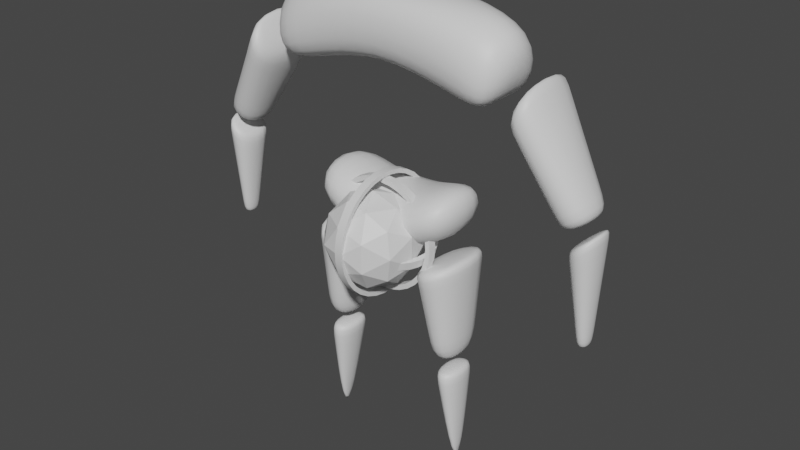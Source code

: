 # Source: AngelEnemy.blend  (saved by Blender 3.3.6; exported with 4.5.12 LTS)
import bpy
from mathutils import Matrix  # noqa: F401  (used for matrix-valued properties, if any)

bpy.ops.wm.read_factory_settings(use_empty=True)
scene = bpy.context.scene
scene.name = 'Scene'

# ---- collections
col_collection = bpy.data.collections.new('Collection'); scene.collection.children.link(col_collection)

# ---- materials (node trees are filled in below, after node groups)
mat_sphere = bpy.data.materials.new('Sphere')
mat_sphere.use_transparent_shadow = False
mat_body = bpy.data.materials.new('Body')
mat_body.alpha_threshold = 0.0
mat_body.use_transparent_shadow = False
mat_body.roughness = 0.5
mat_body.line_color = (0.0, 0.0, 0.0, 1.0)
mat_bands = bpy.data.materials.new('Bands')
mat_bands.use_transparent_shadow = False

# ---- node groups
ng_auto_smooth = bpy.data.node_groups.new('Auto Smooth', 'GeometryNodeTree')
_s = ng_auto_smooth.interface.new_socket(name='Geometry', in_out='OUTPUT', socket_type='NodeSocketGeometry')
_s = ng_auto_smooth.interface.new_socket(name='Geometry', in_out='INPUT', socket_type='NodeSocketGeometry')
_s = ng_auto_smooth.interface.new_socket(name='Angle', in_out='INPUT', socket_type='NodeSocketFloat')
_s.subtype = 'ANGLE'
_s.min_value = 0.0
_s.max_value = 3.142
ng_auto_smooth.is_modifier = True
_N = ng_auto_smooth.nodes; _L = ng_auto_smooth.links
n0 = _N.new('NodeGroupOutput'); n0.name = 'Group Output'; n0.location = (480, -100)
n1 = _N.new('NodeGroupInput'); n1.name = 'Group Input'; n1.location = (-420, -300)
n2 = _N.new('NodeGroupInput'); n2.name = 'Group Input.001'; n2.location = (-60, -100)
n3 = _N.new('GeometryNodeSetShadeSmooth'); n3.name = 'Set Shade Smooth'; n3.location = (120, -100)
n3.domain = 'EDGE'
n4 = _N.new('GeometryNodeSetShadeSmooth'); n4.name = 'Set Shade Smooth.001'; n4.location = (300, -100)
n5 = _N.new('GeometryNodeInputMeshEdgeAngle'); n5.name = 'Edge Angle'; n5.location = (-420, -220)
n6 = _N.new('GeometryNodeInputEdgeSmooth'); n6.name = 'Is Edge Smooth'; n6.location = (-60, -160)
n7 = _N.new('GeometryNodeInputShadeSmooth'); n7.name = 'Is Face Smooth'; n7.location = (-240, -340)
n8 = _N.new('FunctionNodeBooleanMath'); n8.name = 'Boolean Math'; n8.location = (-60, -220)
n9 = _N.new('FunctionNodeCompare'); n9.name = 'Compare'; n9.location = (-240, -180)
n9.operation = 'LESS_EQUAL'
_L.new(n5.outputs[0], n9.inputs[0])
_L.new(n4.outputs[0], n0.inputs[0])
_L.new(n1.outputs[1], n9.inputs[1])
_L.new(n9.outputs[0], n8.inputs[0])
_L.new(n7.outputs[0], n8.inputs[1])
_L.new(n2.outputs[0], n3.inputs[0])
_L.new(n6.outputs[0], n3.inputs[1])
_L.new(n3.outputs[0], n4.inputs[0])
_L.new(n8.outputs[0], n3.inputs[2])
n0.is_active_output = True

# ---- material node trees
mat_sphere.use_nodes = True; mat_sphere.node_tree.nodes.clear()
_N = mat_sphere.node_tree.nodes; _L = mat_sphere.node_tree.links
n0 = _N.new('ShaderNodeBsdfPrincipled'); n0.name = 'Principled BSDF'; n0.location = (10, 300)
n0.distribution = 'GGX'
n0.subsurface_method = 'RANDOM_WALK_SKIN'
n0.inputs[3].default_value = 1.45
n0.inputs[27].default_value = (0.0, 0.0, 0.0, 1.0)
n0.inputs[28].default_value = 1.0
n1 = _N.new('ShaderNodeOutputMaterial'); n1.name = 'Material Output'; n1.location = (300, 300)
_L.new(n0.outputs[0], n1.inputs[0])
n1.is_active_output = True
mat_body.use_nodes = True; mat_body.node_tree.nodes.clear()
_N = mat_body.node_tree.nodes; _L = mat_body.node_tree.links
n0 = _N.new('ShaderNodeOutputMaterial'); n0.name = 'Material Output'; n0.location = (300, 300)
n1 = _N.new('ShaderNodeBsdfPrincipled'); n1.name = 'Principled BSDF'; n1.location = (10, 300)
n1.distribution = 'GGX'
n1.subsurface_method = 'RANDOM_WALK_SKIN'
n1.inputs[3].default_value = 1.45
n1.inputs[27].default_value = (0.0, 0.0, 0.0, 1.0)
n1.inputs[28].default_value = 1.0
_L.new(n1.outputs[0], n0.inputs[0])
n0.is_active_output = True
mat_bands.use_nodes = True; mat_bands.node_tree.nodes.clear()
_N = mat_bands.node_tree.nodes; _L = mat_bands.node_tree.links
n0 = _N.new('ShaderNodeBsdfPrincipled'); n0.name = 'Principled BSDF'; n0.location = (10, 300)
n0.distribution = 'GGX'
n0.subsurface_method = 'RANDOM_WALK_SKIN'
n0.inputs[3].default_value = 1.45
n0.inputs[27].default_value = (0.0, 0.0, 0.0, 1.0)
n0.inputs[28].default_value = 1.0
n1 = _N.new('ShaderNodeOutputMaterial'); n1.name = 'Material Output'; n1.location = (300, 300)
_L.new(n0.outputs[0], n1.inputs[0])
n1.is_active_output = True

# ---- world
world_world = bpy.data.worlds.new('World'); scene.world = world_world
world_world.use_nodes = True; world_world.node_tree.nodes.clear()
_N = world_world.node_tree.nodes; _L = world_world.node_tree.links
n0 = _N.new('ShaderNodeOutputWorld'); n0.name = 'World Output'; n0.location = (300, 300)
n1 = _N.new('ShaderNodeBackground'); n1.name = 'Background'; n1.location = (10, 300)
n1.inputs[0].default_value = (0.05088, 0.05088, 0.05088, 1.0)
_L.new(n1.outputs[0], n0.inputs[0])
n0.is_active_output = True
world_world.color = (0.05088, 0.05088, 0.05088)
world_world.use_sun_shadow = False
world_world.sun_shadow_jitter_overblur = 0.0

# ---- meshes
me_icosphere = bpy.data.meshes.new('Icosphere')
me_icosphere.from_pydata([(0.0, 0.0, -1.0), (0.7236, -0.5257, -0.4472), (-0.2764, -0.8506, -0.4472), (-0.8944, 0.0, -0.4472), (-0.2764, 0.8506, -0.4472), (0.7236, 0.5257, -0.4472), (0.2764, -0.8506, 0.4472), (-0.7236, -0.5257, 0.4472), (-0.7236, 0.5257, 0.4472), (0.2764, 0.8506, 0.4472), (0.8944, 0.0, 0.4472), (0.0, 0.0, 1.0), (-0.1625, -0.5, -0.8507), (0.4253, -0.309, -0.8507), (0.2629, -0.809, -0.5257), (0.8506, 0.0, -0.5257), (0.4253, 0.309, -0.8507), (-0.5257, 0.0, -0.8507), (-0.6882, -0.5, -0.5257), (-0.1625, 0.5, -0.8507), (-0.6882, 0.5, -0.5257), (0.2629, 0.809, -0.5257), (0.9511, -0.309, 0.0), (0.9511, 0.309, 0.0), (0.0, -1.0, 0.0), (0.5878, -0.809, 0.0), (-0.9511, -0.309, 0.0), (-0.5878, -0.809, 0.0), (-0.5878, 0.809, 0.0), (-0.9511, 0.309, 0.0), (0.5878, 0.809, 0.0), (0.0, 1.0, 0.0), (0.6882, -0.5, 0.5257), (-0.2629, -0.809, 0.5257), (-0.8506, 0.0, 0.5257), (-0.2629, 0.809, 0.5257), (0.6882, 0.5, 0.5257), (0.1625, -0.5, 0.8507), (0.5257, 0.0, 0.8507), (-0.4253, -0.309, 0.8507), (-0.4253, 0.309, 0.8507), (0.1625, 0.5, 0.8507)], [], [(0, 13, 12), (1, 13, 15), (0, 12, 17), (0, 17, 19), (0, 19, 16), (1, 15, 22), (2, 14, 24), (3, 18, 26), (4, 20, 28), (5, 21, 30), (1, 22, 25), (2, 24, 27), (3, 26, 29), (4, 28, 31), (5, 30, 23), (6, 32, 37), (7, 33, 39), (8, 34, 40), (9, 35, 41), (10, 36, 38), (38, 41, 11), (38, 36, 41), (36, 9, 41), (41, 40, 11), (41, 35, 40), (35, 8, 40), (40, 39, 11), (40, 34, 39), (34, 7, 39), (39, 37, 11), (39, 33, 37), (33, 6, 37), (37, 38, 11), (37, 32, 38), (32, 10, 38), (23, 36, 10), (23, 30, 36), (30, 9, 36), (31, 35, 9), (31, 28, 35), (28, 8, 35), (29, 34, 8), (29, 26, 34), (26, 7, 34), (27, 33, 7), (27, 24, 33), (24, 6, 33), (25, 32, 6), (25, 22, 32), (22, 10, 32), (30, 31, 9), (30, 21, 31), (21, 4, 31), (28, 29, 8), (28, 20, 29), (20, 3, 29), (26, 27, 7), (26, 18, 27), (18, 2, 27), (24, 25, 6), (24, 14, 25), (14, 1, 25), (22, 23, 10), (22, 15, 23), (15, 5, 23), (16, 21, 5), (16, 19, 21), (19, 4, 21), (19, 20, 4), (19, 17, 20), (17, 3, 20), (17, 18, 3), (17, 12, 18), (12, 2, 18), (15, 16, 5), (15, 13, 16), (13, 0, 16), (12, 14, 2), (12, 13, 14), (13, 1, 14)])
_uv = me_icosphere.uv_layers.new(name='UVMap')
_uv.uv.foreach_set('vector', [0.1818, 0.0, 0.2273, 0.07873, 0.1364, 0.07873, 0.2727, 0.1575, 0.3182, 0.07873, 0.3636, 0.1575, 0.9091, 0.0, 0.9545, 0.07873, 0.8636, 0.07873, 0.7273, 0.0, 0.7727, 0.07873, 0.6818, 0.07873, 0.5455, 0.0, 0.5909, 0.07873, 0.5, 0.07873, 0.2727, 0.1575, 0.3636, 0.1575, 0.3182, 0.2362, 0.09091, 0.1575, 0.1818, 0.1575, 0.1364, 0.2362, 0.8182, 0.1575, 0.9091, 0.1575, 0.8636, 0.2362, 0.6364, 0.1575, 0.7273, 0.1575, 0.6818, 0.2362, 0.4545, 0.1575, 0.5455, 0.1575, 0.5, 0.2362, 0.2727, 0.1575, 0.3182, 0.2362, 0.2273, 0.2362, 0.09091, 0.1575, 0.1364, 0.2362, 0.04546, 0.2362, 0.8182, 0.1575, 0.8636, 0.2362, 0.7727, 0.2362, 0.6364, 0.1575, 0.6818, 0.2362, 0.5909, 0.2362, 0.4545, 0.1575, 0.5, 0.2362, 0.4091, 0.2362, 0.1818, 0.3149, 0.2727, 0.3149, 0.2273, 0.3937, 0.0, 0.3149, 0.09091, 0.3149, 0.04546, 0.3937, 0.7273, 0.3149, 0.8182, 0.3149, 0.7727, 0.3937, 0.5455, 0.3149, 0.6364, 0.3149, 0.5909, 0.3937, 0.3636, 0.3149, 0.4545, 0.3149, 0.4091, 0.3937, 0.4091, 0.3937, 0.5, 0.3937, 0.4545, 0.4724, 0.4091, 0.3937, 0.4545, 0.3149, 0.5, 0.3937, 0.4545, 0.3149, 0.5455, 0.3149, 0.5, 0.3937, 0.5909, 0.3937, 0.6818, 0.3937, 0.6364, 0.4724, 0.5909, 0.3937, 0.6364, 0.3149, 0.6818, 0.3937, 0.6364, 0.3149, 0.7273, 0.3149, 0.6818, 0.3937, 0.7727, 0.3937, 0.8636, 0.3937, 0.8182, 0.4724, 0.7727, 0.3937, 0.8182, 0.3149, 0.8636, 0.3937, 0.8182, 0.3149, 0.9091, 0.3149, 0.8636, 0.3937, 0.04546, 0.3937, 0.1364, 0.3937, 0.09091, 0.4724, 0.04546, 0.3937, 0.09091, 0.3149, 0.1364, 0.3937, 0.09091, 0.3149, 0.1818, 0.3149, 0.1364, 0.3937, 0.2273, 0.3937, 0.3182, 0.3937, 0.2727, 0.4724, 0.2273, 0.3937, 0.2727, 0.3149, 0.3182, 0.3937, 0.2727, 0.3149, 0.3636, 0.3149, 0.3182, 0.3937, 0.4091, 0.2362, 0.4545, 0.3149, 0.3636, 0.3149, 0.4091, 0.2362, 0.5, 0.2362, 0.4545, 0.3149, 0.5, 0.2362, 0.5455, 0.3149, 0.4545, 0.3149, 0.5909, 0.2362, 0.6364, 0.3149, 0.5455, 0.3149, 0.5909, 0.2362, 0.6818, 0.2362, 0.6364, 0.3149, 0.6818, 0.2362, 0.7273, 0.3149, 0.6364, 0.3149, 0.7727, 0.2362, 0.8182, 0.3149, 0.7273, 0.3149, 0.7727, 0.2362, 0.8636, 0.2362, 0.8182, 0.3149, 0.8636, 0.2362, 0.9091, 0.3149, 0.8182, 0.3149, 0.04546, 0.2362, 0.09091, 0.3149, 0.0, 0.3149, 0.04546, 0.2362, 0.1364, 0.2362, 0.09091, 0.3149, 0.1364, 0.2362, 0.1818, 0.3149, 0.09091, 0.3149, 0.2273, 0.2362, 0.2727, 0.3149, 0.1818, 0.3149, 0.2273, 0.2362, 0.3182, 0.2362, 0.2727, 0.3149, 0.3182, 0.2362, 0.3636, 0.3149, 0.2727, 0.3149, 0.5, 0.2362, 0.5909, 0.2362, 0.5455, 0.3149, 0.5, 0.2362, 0.5455, 0.1575, 0.5909, 0.2362, 0.5455, 0.1575, 0.6364, 0.1575, 0.5909, 0.2362, 0.6818, 0.2362, 0.7727, 0.2362, 0.7273, 0.3149, 0.6818, 0.2362, 0.7273, 0.1575, 0.7727, 0.2362, 0.7273, 0.1575, 0.8182, 0.1575, 0.7727, 0.2362, 0.8636, 0.2362, 0.9545, 0.2362, 0.9091, 0.3149, 0.8636, 0.2362, 0.9091, 0.1575, 0.9545, 0.2362, 0.9091, 0.1575, 1.0, 0.1575, 0.9545, 0.2362, 0.1364, 0.2362, 0.2273, 0.2362, 0.1818, 0.3149, 0.1364, 0.2362, 0.1818, 0.1575, 0.2273, 0.2362, 0.1818, 0.1575, 0.2727, 0.1575, 0.2273, 0.2362, 0.3182, 0.2362, 0.4091, 0.2362, 0.3636, 0.3149, 0.3182, 0.2362, 0.3636, 0.1575, 0.4091, 0.2362, 0.3636, 0.1575, 0.4545, 0.1575, 0.4091, 0.2362, 0.5, 0.07873, 0.5455, 0.1575, 0.4545, 0.1575, 0.5, 0.07873, 0.5909, 0.07873, 0.5455, 0.1575, 0.5909, 0.07873, 0.6364, 0.1575, 0.5455, 0.1575, 0.6818, 0.07873, 0.7273, 0.1575, 0.6364, 0.1575, 0.6818, 0.07873, 0.7727, 0.07873, 0.7273, 0.1575, 0.7727, 0.07873, 0.8182, 0.1575, 0.7273, 0.1575, 0.8636, 0.07873, 0.9091, 0.1575, 0.8182, 0.1575, 0.8636, 0.07873, 0.9545, 0.07873, 0.9091, 0.1575, 0.9545, 0.07873, 1.0, 0.1575, 0.9091, 0.1575, 0.3636, 0.1575, 0.4091, 0.07873, 0.4545, 0.1575, 0.3636, 0.1575, 0.3182, 0.07873, 0.4091, 0.07873, 0.3182, 0.07873, 0.3636, 0.0, 0.4091, 0.07873, 0.1364, 0.07873, 0.1818, 0.1575, 0.09091, 0.1575, 0.1364, 0.07873, 0.2273, 0.07873, 0.1818, 0.1575, 0.2273, 0.07873, 0.2727, 0.1575, 0.1818, 0.1575])
me_icosphere.materials.append(mat_sphere)
me_icosphere.update()
me_cube_007 = bpy.data.meshes.new('Cube.007')
me_cube_007.from_pydata([(4.242, -0.4734, -2.745), (3.651, -0.4734, -3.223), (4.242, 0.4734, -2.745), (3.651, 0.4734, -3.223), (3.919, 0.1769, -5.026), (4.132, 0.1769, -5.031), (3.919, -0.1769, -5.026), (4.132, -0.1769, -5.031), (1.572, -0.8573, -3.85), (1.572, -0.8573, -2.737), (1.572, 0.8573, -3.85), (1.572, 0.8573, -2.737), (0.5765, 0.8573, -4.197), (0.0, 0.8573, -4.197), (0.0, 0.8573, -3.084), (0.5765, 0.8573, -3.084), (0.0, -0.8573, -4.197), (0.5765, -0.8573, -4.197), (0.5765, -0.8573, -3.084), (0.0, -0.8573, -3.084), (2.427, -0.8024, -0.5222), (2.283, -0.8024, -1.245), (2.427, 0.8024, -0.5222), (2.283, 0.8024, -1.245), (0.0, 0.8024, 0.5341), (1.587, 0.8024, 0.2775), (1.585, 0.8024, -1.077), (0.0, 0.8024, -0.6716), (1.587, -0.8024, 0.2775), (0.0, -0.8024, 0.5341), (0.0, -0.8024, -0.6716), (1.585, -0.8024, -1.077), (2.947, -0.8573, -0.3409), (2.588, -0.8573, -1.376), (2.947, 0.8573, -0.3409), (2.588, 0.8573, -1.067), (3.558, 0.4766, -2.977), (4.18, 0.4766, -2.596), (3.558, -0.4766, -2.977), (4.18, -0.4766, -2.596), (1.661, -0.8573, -4.133), (0.656, -0.8573, -4.501), (1.661, 0.8573, -4.133), (0.656, 0.8573, -4.501), (1.028, 0.4966, -6.428), (1.572, 0.4966, -6.375), (1.028, -0.4966, -6.428), (1.572, -0.4966, -6.375), (1.577, -0.4812, -6.548), (1.044, -0.4812, -6.568), (1.577, 0.4812, -6.548), (1.044, 0.4812, -6.568), (1.417, 0.1237, -8.778), (1.473, 0.1237, -8.772), (1.417, -0.1237, -8.778), (1.473, -0.1237, -8.772), (2.703, -0.8121, -1.565), (2.703, 0.8122, -1.565), (3.093, -0.8121, -0.6082), (3.093, 0.8121, -0.6082), (3.891, -0.2082, -4.836), (3.891, 0.2082, -4.836), (4.143, -0.2082, -4.79), (4.143, 0.2082, -4.79), (3.67, -0.4528, -3.348), (4.234, 0.4528, -2.904), (3.67, 0.4528, -3.348), (4.234, -0.4528, -2.904), (3.436, 0.5244, -2.776), (4.025, -0.5244, -2.313), (3.436, -0.5244, -2.776), (4.025, 0.5244, -2.313), (0.6889, -0.8254, -4.671), (0.6889, 0.8254, -4.671), (1.653, -0.8254, -4.331), (1.653, 0.8254, -4.331), (0.9151, 0.6062, -5.843), (1.599, -0.6062, -5.694), (0.9151, -0.6062, -5.843), (1.599, 0.6062, -5.694), (1.078, -0.4491, -6.766), (1.078, 0.4491, -6.766), (1.567, -0.4491, -6.748), (1.567, 0.4491, -6.748), (2.811, -1.114e-07, 0.3401), (2.283, 2.791e-07, -1.245), (0.0, 1.117e-07, -0.6716), (1.585, 1.949e-07, -1.077), (1.681, -1.957e-07, 0.4887), (0.0, -2.23e-07, 0.5341), (-4.242, -0.4734, -2.745), (-3.651, -0.4734, -3.223), (-4.242, 0.4734, -2.745), (-3.651, 0.4734, -3.223), (-3.919, 0.1769, -5.026), (-4.132, 0.1769, -5.031), (-3.919, -0.1769, -5.026), (-4.132, -0.1769, -5.031), (-1.572, -0.8573, -3.85), (-1.572, -0.8573, -2.737), (-1.572, 0.8573, -3.85), (-1.572, 0.8573, -2.737), (-0.5765, 0.8573, -4.197), (-0.5765, 0.8573, -3.084), (-0.5765, -0.8573, -4.197), (-0.5765, -0.8573, -3.084), (-2.427, -0.8024, -0.5222), (-2.283, -0.8024, -1.245), (-2.427, 0.8024, -0.5222), (-2.283, 0.8024, -1.245), (-1.587, 0.8024, 0.2775), (-1.585, 0.8024, -1.077), (-1.587, -0.8024, 0.2775), (-1.585, -0.8024, -1.077), (-2.947, -0.8573, -0.3409), (-2.588, -0.8573, -1.376), (-2.947, 0.8573, -0.3409), (-2.588, 0.8573, -1.067), (-3.558, 0.4766, -2.977), (-4.18, 0.4766, -2.596), (-3.558, -0.4766, -2.977), (-4.18, -0.4766, -2.596), (-1.661, -0.8573, -4.133), (-0.656, -0.8573, -4.501), (-1.661, 0.8573, -4.133), (-0.656, 0.8573, -4.501), (-1.028, 0.4966, -6.428), (-1.572, 0.4966, -6.375), (-1.028, -0.4966, -6.428), (-1.572, -0.4966, -6.375), (-1.577, -0.4812, -6.548), (-1.044, -0.4812, -6.568), (-1.577, 0.4812, -6.548), (-1.044, 0.4812, -6.568), (-1.417, 0.1237, -8.778), (-1.473, 0.1237, -8.772), (-1.417, -0.1237, -8.778), (-1.473, -0.1237, -8.772), (-2.703, -0.8121, -1.565), (-2.703, 0.8122, -1.565), (-3.093, -0.8121, -0.6082), (-3.093, 0.8121, -0.6082), (-3.891, -0.2082, -4.836), (-3.891, 0.2082, -4.836), (-4.143, -0.2082, -4.79), (-4.143, 0.2082, -4.79), (-3.67, -0.4528, -3.348), (-4.234, 0.4528, -2.904), (-3.67, 0.4528, -3.348), (-4.234, -0.4528, -2.904), (-3.436, 0.5244, -2.776), (-4.025, -0.5244, -2.313), (-3.436, -0.5244, -2.776), (-4.025, 0.5244, -2.313), (-0.6889, -0.8254, -4.671), (-0.6889, 0.8254, -4.671), (-1.653, -0.8254, -4.331), (-1.653, 0.8254, -4.331), (-0.9151, 0.6062, -5.843), (-1.599, -0.6062, -5.694), (-0.9151, -0.6062, -5.843), (-1.599, 0.6062, -5.694), (-1.078, -0.4491, -6.766), (-1.078, 0.4491, -6.766), (-1.567, -0.4491, -6.748), (-1.567, 0.4491, -6.748), (-2.811, -1.114e-07, 0.3401), (-2.283, 2.791e-07, -1.245), (-1.585, 1.949e-07, -1.077), (-1.681, -1.957e-07, 0.4887)], [], [(0, 2, 3, 1), (60, 61, 4, 6), (61, 63, 5, 4), (63, 62, 7, 5), (62, 60, 6, 7), (7, 6, 4, 5), (12, 15, 11, 10), (10, 11, 9, 8), (12, 10, 8, 17), (11, 15, 18, 9), (15, 14, 19, 18), (13, 12, 17, 16), (8, 9, 18, 17), (17, 18, 19, 16), (13, 14, 15, 12), (84, 85, 23, 22), (28, 31, 21, 20), (87, 85, 21, 31), (86, 87, 31, 30), (84, 88, 28, 20), (88, 89, 29, 28), (29, 30, 31, 28), (22, 23, 26, 25), (25, 26, 27, 24), (32, 34, 35, 33), (70, 68, 36, 38), (68, 71, 37, 36), (71, 69, 39, 37), (69, 70, 38, 39), (39, 38, 36, 37), (40, 42, 43, 41), (78, 76, 44, 46), (76, 79, 45, 44), (79, 77, 47, 45), (77, 78, 46, 47), (47, 46, 44, 45), (48, 50, 51, 49), (80, 81, 52, 54), (81, 83, 53, 52), (83, 82, 55, 53), (82, 80, 54, 55), (55, 54, 52, 53), (32, 33, 56, 58), (34, 32, 58, 59), (35, 34, 59, 57), (33, 35, 57, 56), (67, 64, 60, 62), (65, 67, 62, 63), (66, 65, 63, 61), (64, 66, 61, 60), (1, 3, 66, 64), (3, 2, 65, 66), (2, 0, 67, 65), (0, 1, 64, 67), (58, 56, 70, 69), (59, 58, 69, 71), (57, 59, 71, 68), (56, 57, 68, 70), (40, 41, 72, 74), (42, 40, 74, 75), (43, 42, 75, 73), (41, 43, 73, 72), (74, 72, 78, 77), (75, 74, 77, 79), (73, 75, 79, 76), (72, 73, 76, 78), (48, 49, 80, 82), (50, 48, 82, 83), (51, 50, 83, 81), (49, 51, 81, 80), (25, 24, 89, 88), (22, 25, 88, 84), (27, 26, 87, 86), (26, 23, 85, 87), (20, 21, 85, 84), (90, 91, 93, 92), (142, 96, 94, 143), (143, 94, 95, 145), (145, 95, 97, 144), (144, 97, 96, 142), (97, 95, 94, 96), (102, 100, 101, 103), (100, 98, 99, 101), (102, 104, 98, 100), (101, 99, 105, 103), (103, 105, 19, 14), (13, 16, 104, 102), (98, 104, 105, 99), (104, 16, 19, 105), (13, 102, 103, 14), (166, 108, 109, 167), (112, 106, 107, 113), (168, 113, 107, 167), (86, 30, 113, 168), (166, 106, 112, 169), (169, 112, 29, 89), (29, 112, 113, 30), (108, 110, 111, 109), (110, 24, 27, 111), (114, 115, 117, 116), (152, 120, 118, 150), (150, 118, 119, 153), (153, 119, 121, 151), (151, 121, 120, 152), (121, 119, 118, 120), (122, 123, 125, 124), (160, 128, 126, 158), (158, 126, 127, 161), (161, 127, 129, 159), (159, 129, 128, 160), (129, 127, 126, 128), (130, 131, 133, 132), (162, 136, 134, 163), (163, 134, 135, 165), (165, 135, 137, 164), (164, 137, 136, 162), (137, 135, 134, 136), (114, 140, 138, 115), (116, 141, 140, 114), (117, 139, 141, 116), (115, 138, 139, 117), (149, 144, 142, 146), (147, 145, 144, 149), (148, 143, 145, 147), (146, 142, 143, 148), (91, 146, 148, 93), (93, 148, 147, 92), (92, 147, 149, 90), (90, 149, 146, 91), (140, 151, 152, 138), (141, 153, 151, 140), (139, 150, 153, 141), (138, 152, 150, 139), (122, 156, 154, 123), (124, 157, 156, 122), (125, 155, 157, 124), (123, 154, 155, 125), (156, 159, 160, 154), (157, 161, 159, 156), (155, 158, 161, 157), (154, 160, 158, 155), (130, 164, 162, 131), (132, 165, 164, 130), (133, 163, 165, 132), (131, 162, 163, 133), (110, 169, 89, 24), (108, 166, 169, 110), (27, 86, 168, 111), (111, 168, 167, 109), (106, 166, 167, 107)])
me_cube_007.polygons.foreach_set('use_smooth', [True] * 150)
_uv = me_cube_007.uv_layers.new(name='UVMap')
_uv.uv.foreach_set('vector', [0.7401, 0.499, 0.7401, 0.5728, 0.6941, 0.5728, 0.6941, 0.499, 0.9427, 0.3343, 0.9751, 0.3343, 0.9727, 0.3485, 0.9451, 0.3485, 0.6216, 0.9375, 0.6411, 0.933, 0.6411, 0.952, 0.6245, 0.9523, 0.7217, 0.7477, 0.6892, 0.7477, 0.6916, 0.729, 0.7192, 0.729, 0.7866, 0.7483, 0.7671, 0.7439, 0.77, 0.729, 0.7866, 0.7294, 0.5263, 0.3195, 0.5429, 0.3195, 0.5429, 0.3471, 0.5263, 0.3471, 0.5263, 0.1675, 0.6126, 0.1675, 0.6395, 0.2451, 0.5532, 0.2451, 0.2589, 0.7782, 0.3447, 0.7782, 0.3447, 0.9119, 0.2589, 0.9119, 0.2589, 0.5472, 0.2589, 0.6234, 0.1251, 0.6234, 0.1251, 0.5472, 0.4011, 0.6008, 0.4011, 0.5232, 0.5348, 0.5232, 0.5348, 0.6008, 0.4011, 0.5232, 0.4011, 0.4782, 0.5348, 0.4782, 0.5348, 0.5232, 0.2589, 0.5023, 0.2589, 0.5472, 0.1251, 0.5472, 0.1251, 0.5023, 0.5617, 0.3556, 0.648, 0.3556, 0.6211, 0.4332, 0.5348, 0.4332, 0.5348, 0.4332, 0.6211, 0.4332, 0.6211, 0.4782, 0.5348, 0.4782, 0.5263, 0.1226, 0.6126, 0.1226, 0.6126, 0.1675, 0.5263, 0.1675, 0.7311, 0.6008, 0.7311, 0.729, 0.6685, 0.729, 0.6685, 0.6716, 0.283, 0.313, 0.3881, 0.3129, 0.4011, 0.3673, 0.3451, 0.3785, 0.4637, 0.05499, 0.4637, 0.0, 0.5263, 0.0, 0.5263, 0.05499, 0.4637, 0.18, 0.4637, 0.05499, 0.5263, 0.05499, 0.5263, 0.18, 0.06257, 0.4385, 0.06257, 0.3503, 0.1251, 0.343, 0.1251, 0.4085, 0.06257, 0.3503, 0.06257, 0.2192, 0.1251, 0.2192, 0.1251, 0.343, 0.2631, 0.1893, 0.3566, 0.1893, 0.3881, 0.3129, 0.283, 0.313, 0.2071, 0.0, 0.2631, 0.01125, 0.2501, 0.06567, 0.145, 0.06554, 0.145, 0.06554, 0.2501, 0.06567, 0.2187, 0.1893, 0.1251, 0.1893, 0.6395, 0.0, 0.7732, 5.96e-08, 0.7732, 0.06055, 0.6395, 0.08424, 0.6652, 0.1808, 0.747, 0.1808, 0.7433, 0.1947, 0.6689, 0.1947, 0.5394, 0.9587, 0.5969, 0.9489, 0.5969, 0.9743, 0.5402, 0.9773, 0.7472, 0.2148, 0.6654, 0.2148, 0.6692, 0.1947, 0.7435, 0.1947, 0.9217, 0.384, 0.8642, 0.3742, 0.8649, 0.3556, 0.9217, 0.3585, 0.5762, 0.2451, 0.6232, 0.2451, 0.6232, 0.3195, 0.5762, 0.3195, 0.8792, 0.9173, 0.8792, 0.7835, 0.9576, 0.7835, 0.9576, 0.9173, 0.6675, 0.4554, 0.762, 0.4554, 0.7535, 0.499, 0.676, 0.499, 0.818, 0.7376, 0.8708, 0.724, 0.8708, 0.7778, 0.8286, 0.7835, 0.5152, 0.6537, 0.4207, 0.6537, 0.4292, 0.6008, 0.5067, 0.6008, 0.8504, 0.05954, 0.7975, 0.04594, 0.8081, 0.0, 0.8504, 0.005761, 0.6685, 0.9067, 0.7107, 0.9067, 0.7107, 0.9842, 0.6685, 0.9842, 0.7816, 0.499, 0.7816, 0.574, 0.7401, 0.574, 0.7401, 0.499, 0.1977, 0.9266, 0.1277, 0.9266, 0.1532, 0.7763, 0.1725, 0.7763, 0.9842, 0.7603, 0.946, 0.7604, 0.9593, 0.6011, 0.9637, 0.6008, 0.8458, 0.3401, 0.7757, 0.3401, 0.8011, 0.1828, 0.8204, 0.1828, 0.2404, 0.9359, 0.2022, 0.9359, 0.2227, 0.7763, 0.2271, 0.7767, 0.3926, 0.3978, 0.3969, 0.3978, 0.3969, 0.4171, 0.3926, 0.4171, 0.9217, 0.5608, 0.8589, 0.5035, 0.8596, 0.486, 0.9217, 0.5369, 0.7732, 0.355, 0.6395, 0.355, 0.643, 0.3359, 0.7697, 0.3359, 0.5455, 0.8083, 0.5969, 0.7721, 0.5969, 0.796, 0.5348, 0.8469, 0.6395, 0.08424, 0.7732, 0.06055, 0.7697, 0.09733, 0.643, 0.09733, 0.7866, 0.8968, 0.7443, 0.8603, 0.7671, 0.7439, 0.7866, 0.7483, 0.7408, 0.8944, 0.6701, 0.8944, 0.6892, 0.7477, 0.7217, 0.7477, 0.5988, 0.8211, 0.6411, 0.7845, 0.6411, 0.933, 0.6216, 0.9375, 0.9237, 0.2228, 0.9943, 0.2228, 0.9751, 0.3343, 0.9427, 0.3343, 0.9221, 0.2135, 0.9959, 0.2135, 0.9943, 0.2228, 0.9237, 0.2228, 0.5969, 0.8113, 0.6411, 0.7721, 0.6411, 0.7845, 0.5988, 0.8211, 0.7424, 0.9067, 0.6685, 0.9067, 0.6701, 0.8944, 0.7408, 0.8944, 0.7866, 0.9093, 0.7424, 0.8701, 0.7443, 0.8603, 0.7866, 0.8968, 0.9217, 0.5369, 0.8596, 0.486, 0.8642, 0.3742, 0.9217, 0.384, 0.7697, 0.3359, 0.643, 0.3359, 0.6654, 0.2148, 0.7472, 0.2148, 0.5348, 0.8469, 0.5969, 0.796, 0.5969, 0.9489, 0.5394, 0.9587, 0.643, 0.09733, 0.7697, 0.09733, 0.747, 0.1808, 0.6652, 0.1808, 0.8504, 0.1828, 0.7732, 0.1512, 0.7763, 0.1378, 0.8504, 0.1671, 0.5348, 0.7749, 0.4011, 0.7749, 0.4036, 0.7595, 0.5323, 0.7595, 0.7937, 0.6324, 0.8708, 0.6008, 0.8708, 0.6164, 0.7968, 0.6457, 0.648, 0.3556, 0.7817, 0.3556, 0.7792, 0.3683, 0.6505, 0.3683, 0.8504, 0.1671, 0.7763, 0.1378, 0.7975, 0.04594, 0.8504, 0.05954, 0.5323, 0.7595, 0.4036, 0.7595, 0.4207, 0.6537, 0.5152, 0.6537, 0.7968, 0.6457, 0.8708, 0.6164, 0.8708, 0.724, 0.818, 0.7376, 0.6505, 0.3683, 0.7792, 0.3683, 0.762, 0.4554, 0.6675, 0.4554, 0.2417, 0.9516, 0.2002, 0.9516, 0.2022, 0.9359, 0.2404, 0.9359, 0.8483, 0.3556, 0.7732, 0.3556, 0.7757, 0.3401, 0.8458, 0.3401, 0.9862, 0.776, 0.9447, 0.776, 0.946, 0.7604, 0.9842, 0.7603, 0.2002, 0.9414, 0.1251, 0.9414, 0.1277, 0.9266, 0.1977, 0.9266, 0.0, 0.343, 0.0, 0.2192, 0.06257, 0.2192, 0.06257, 0.3503, 0.0, 0.4085, 0.0, 0.343, 0.06257, 0.3503, 0.06257, 0.4385, 0.4011, 0.18, 0.4011, 0.05499, 0.4637, 0.05499, 0.4637, 0.18, 0.4011, 0.05499, 0.4011, 0.0, 0.4637, 0.0, 0.4637, 0.05499, 0.7937, 0.6716, 0.7937, 0.729, 0.7311, 0.729, 0.7311, 0.6008, 0.6941, 0.5728, 0.648, 0.5728, 0.648, 0.499, 0.6941, 0.499, 0.8689, 0.2284, 0.8714, 0.2135, 0.899, 0.2135, 0.9014, 0.2284, 0.1019, 0.7589, 0.1048, 0.744, 0.1214, 0.7443, 0.1214, 0.7633, 0.8916, 0.6191, 0.8941, 0.6008, 0.9217, 0.6008, 0.9241, 0.6191, 0.1214, 0.7247, 0.1214, 0.7436, 0.1048, 0.744, 0.1019, 0.7291, 0.5594, 0.3195, 0.5594, 0.3471, 0.5429, 0.3471, 0.5429, 0.3195, 0.5263, 0.07761, 0.5532, 0.0, 0.6395, 0.0, 0.6126, 0.07761, 0.7937, 0.9173, 0.7937, 0.7835, 0.8792, 0.7836, 0.8792, 0.9173, 0.2589, 0.4574, 0.1251, 0.4574, 0.1251, 0.3785, 0.2589, 0.3785, 0.4011, 0.3556, 0.5348, 0.3556, 0.5348, 0.4332, 0.4011, 0.4332, 0.4011, 0.4332, 0.5348, 0.4332, 0.5348, 0.4782, 0.4011, 0.4782, 0.2589, 0.5023, 0.1251, 0.5023, 0.1251, 0.4574, 0.2589, 0.4574, 0.5617, 0.6008, 0.5348, 0.5232, 0.6211, 0.5232, 0.648, 0.6008, 0.5348, 0.5232, 0.5348, 0.4782, 0.6211, 0.4782, 0.6211, 0.5232, 0.5263, 0.1226, 0.5263, 0.07761, 0.6126, 0.07761, 0.6126, 0.1226, 0.0, 0.501, 0.06128, 0.4385, 0.115, 0.4385, 0.115, 0.5011, 0.283, 0.06554, 0.3451, 0.0, 0.4011, 0.01125, 0.3881, 0.06567, 0.4637, 0.3019, 0.5263, 0.3019, 0.5263, 0.3556, 0.4637, 0.3556, 0.4637, 0.18, 0.5263, 0.18, 0.5263, 0.3019, 0.4637, 0.3019, 0.06257, 0.0, 0.1251, 0.02997, 0.1251, 0.09552, 0.06257, 0.08818, 0.06257, 0.08818, 0.1251, 0.09552, 0.1251, 0.2192, 0.06257, 0.2192, 0.2631, 0.1893, 0.283, 0.06554, 0.3881, 0.06567, 0.3566, 0.1893, 0.2071, 0.3785, 0.145, 0.313, 0.2501, 0.3129, 0.2631, 0.3673, 0.145, 0.313, 0.1251, 0.1893, 0.2187, 0.1893, 0.2501, 0.3129, 0.2589, 0.5888, 0.2589, 0.5129, 0.3926, 0.5367, 0.3926, 0.5888, 0.2848, 0.3954, 0.2885, 0.3785, 0.3629, 0.3785, 0.3666, 0.3954, 0.9177, 0.01857, 0.9185, 0.0, 0.9752, 0.002928, 0.9752, 0.02833, 0.2847, 0.6126, 0.2884, 0.5888, 0.3627, 0.5888, 0.3665, 0.6126, 0.9132, 0.1769, 0.9132, 0.2023, 0.8564, 0.2052, 0.8557, 0.1866, 0.5762, 0.2451, 0.5762, 0.3195, 0.5263, 0.3195, 0.5263, 0.2451, 1.0, 0.4893, 0.9217, 0.4893, 0.9217, 0.3556, 1.0, 0.3556, 0.1447, 0.6699, 0.1533, 0.6234, 0.2307, 0.6234, 0.2393, 0.6699, 0.806, 0.4016, 0.8167, 0.3556, 0.8589, 0.3614, 0.8589, 0.4152, 0.5545, 0.6528, 0.563, 0.6008, 0.6405, 0.6008, 0.649, 0.6528, 0.07717, 0.6869, 0.07717, 0.7407, 0.03493, 0.7465, 0.02432, 0.7005, 0.9217, 0.5668, 0.9217, 0.4893, 0.9642, 0.4893, 0.9642, 0.5668, 0.7839, 0.9843, 0.7424, 0.9843, 0.7424, 0.9093, 0.7839, 0.9093, 0.0025, 0.9055, 0.02788, 0.7465, 0.04717, 0.7465, 0.07255, 0.9055, 0.3468, 0.9378, 0.3673, 0.7782, 0.3717, 0.7786, 0.385, 0.9378, 0.4036, 0.9292, 0.4291, 0.7749, 0.4484, 0.7749, 0.4737, 0.9292, 0.4775, 0.9345, 0.4908, 0.7752, 0.4952, 0.7749, 0.5157, 0.9344, 0.397, 0.3785, 0.397, 0.3978, 0.3926, 0.3978, 0.3926, 0.3785, 0.9132, 0.0, 0.9132, 0.02398, 0.8511, 0.07484, 0.8504, 0.0573, 0.2589, 0.7782, 0.2624, 0.7558, 0.389, 0.7558, 0.3926, 0.7782, 0.9238, 0.1689, 0.9132, 0.1304, 0.9752, 0.1812, 0.9752, 0.2052, 0.2589, 0.5129, 0.2624, 0.497, 0.389, 0.497, 0.3926, 0.5367, 0.1214, 0.5762, 0.1214, 0.7247, 0.1019, 0.7291, 0.07908, 0.6127, 0.8725, 0.763, 0.8916, 0.6191, 0.9241, 0.6191, 0.9431, 0.763, 0.07908, 0.8753, 0.1019, 0.7589, 0.1214, 0.7633, 0.1214, 0.9118, 0.8499, 0.3457, 0.8689, 0.2284, 0.9014, 0.2284, 0.9205, 0.3457, 0.8483, 0.3556, 0.8499, 0.3457, 0.9205, 0.3457, 0.9221, 0.3556, 0.07717, 0.885, 0.07908, 0.8753, 0.1214, 0.9118, 0.1214, 0.9243, 0.8708, 0.7751, 0.8725, 0.763, 0.9431, 0.763, 0.9447, 0.7751, 0.1214, 0.5637, 0.1214, 0.5762, 0.07908, 0.6127, 0.07717, 0.6029, 0.9132, 0.02398, 0.9132, 0.1769, 0.8557, 0.1866, 0.8511, 0.07484, 0.2624, 0.7558, 0.2847, 0.6126, 0.3665, 0.6126, 0.389, 0.7558, 0.9132, 0.1304, 0.9177, 0.01857, 0.9752, 0.02833, 0.9752, 0.1812, 0.2624, 0.497, 0.2848, 0.3954, 0.3666, 0.3954, 0.389, 0.497, 0.07717, 0.5637, 0.07717, 0.5793, 0.003088, 0.6086, 0.0, 0.5953, 0.5348, 0.7721, 0.5373, 0.7569, 0.666, 0.7569, 0.6685, 0.7721, 0.7817, 0.5068, 0.7848, 0.4934, 0.8589, 0.5227, 0.8589, 0.5384, 0.1251, 0.7763, 0.1276, 0.7628, 0.2564, 0.7628, 0.2589, 0.7763, 0.07717, 0.5793, 0.07717, 0.6869, 0.02432, 0.7005, 0.003088, 0.6086, 0.5373, 0.7569, 0.5545, 0.6528, 0.649, 0.6528, 0.666, 0.7569, 0.7848, 0.4934, 0.806, 0.4016, 0.8589, 0.4152, 0.8589, 0.5227, 0.1276, 0.7628, 0.1447, 0.6699, 0.2393, 0.6699, 0.2564, 0.7628, 0.4762, 0.9501, 0.4775, 0.9345, 0.5157, 0.9344, 0.5177, 0.9501, 0.4011, 0.9445, 0.4036, 0.9292, 0.4737, 0.9292, 0.4762, 0.9445, 0.3447, 0.9535, 0.3468, 0.9378, 0.385, 0.9378, 0.3863, 0.9535, 0.0, 0.9212, 0.0025, 0.9055, 0.07255, 0.9055, 0.07505, 0.9212, 0.0, 0.09552, 0.06257, 0.08818, 0.06257, 0.2192, 0.0, 0.2192, 0.0, 0.02997, 0.06257, 0.0, 0.06257, 0.08818, 0.0, 0.09552, 0.4011, 0.18, 0.4637, 0.18, 0.4637, 0.3019, 0.4011, 0.3019, 0.4011, 0.3019, 0.4637, 0.3019, 0.4637, 0.3556, 0.4011, 0.3556, 0.06128, 0.5636, 0.0, 0.501, 0.115, 0.5011, 0.115, 0.5637])
me_cube_007.materials.append(mat_body)
me_cube_007.update()
me_circle = bpy.data.meshes.new('Circle')
me_circle.from_pydata([(2.446e-09, 1.202, 0.09437), (-0.2345, 1.179, 0.09437), (-0.46, 1.111, 0.09437), (-0.6678, 0.9994, 0.09437), (-0.8499, 0.8499, 0.09437), (-0.9994, 0.6678, 0.09437), (-1.111, 0.46, 0.09437), (-1.179, 0.2345, 0.09437), (-1.202, -3.01e-09, 0.09437), (-1.179, -0.2345, 0.09437), (-1.111, -0.46, 0.09437), (-0.9994, -0.6678, 0.09437), (-0.8499, -0.8499, 0.09437), (-0.6678, -0.9994, 0.09437), (-0.46, -1.111, 0.09437), (-0.2345, -1.179, 0.09437), (2.446e-09, -1.202, 0.09437), (0.2345, -1.179, 0.09437), (0.46, -1.111, 0.09437), (0.6678, -0.9994, 0.09437), (0.8499, -0.8499, 0.09437), (0.9994, -0.6678, 0.09437), (1.111, -0.46, 0.09437), (1.179, -0.2345, 0.09437), (1.202, -3.01e-09, 0.09437), (1.179, 0.2345, 0.09437), (1.111, 0.46, 0.09437), (0.9994, 0.6678, 0.09437), (0.8499, 0.8499, 0.09437), (0.6678, 0.9994, 0.09437), (0.46, 1.111, 0.09437), (0.2345, 1.179, 0.09437), (2.446e-09, 1.202, -0.08348), (-0.2345, 1.179, -0.08348), (-0.46, 1.111, -0.08348), (-0.6678, 0.9994, -0.08348), (-0.8499, 0.8499, -0.08348), (-0.9994, 0.6678, -0.08348), (-1.111, 0.46, -0.08348), (-1.179, 0.2345, -0.08348), (-1.202, -3.01e-09, -0.08348), (-1.179, -0.2345, -0.08348), (-1.111, -0.46, -0.08348), (-0.9994, -0.6678, -0.08348), (-0.8499, -0.8499, -0.08348), (-0.6678, -0.9994, -0.08348), (-0.46, -1.111, -0.08348), (-0.2345, -1.179, -0.08348), (2.446e-09, -1.202, -0.08348), (0.2345, -1.179, -0.08348), (0.46, -1.111, -0.08348), (0.6678, -0.9994, -0.08348), (0.8499, -0.8499, -0.08348), (0.9994, -0.6678, -0.08348), (1.111, -0.46, -0.08348), (1.179, -0.2345, -0.08348), (1.202, -3.01e-09, -0.08348), (1.179, 0.2345, -0.08348), (1.111, 0.46, -0.08348), (0.9994, 0.6678, -0.08348), (0.8499, 0.8499, -0.08348), (0.6678, 0.9994, -0.08348), (0.46, 1.111, -0.08348), (0.2345, 1.179, -0.08348), (1.916e-09, 1.099, 0.09437), (-0.2144, 1.078, 0.09437), (-0.4205, 1.015, 0.09437), (-0.6105, 0.9136, 0.09437), (-0.777, 0.777, 0.09437), (-0.9136, 0.6105, 0.09437), (-1.015, 0.4205, 0.09437), (-1.078, 0.2144, 0.09437), (-1.099, -2.752e-09, 0.09437), (-1.078, -0.2144, 0.09437), (-1.015, -0.4205, 0.09437), (-0.9136, -0.6105, 0.09437), (-0.777, -0.777, 0.09437), (-0.6105, -0.9136, 0.09437), (-0.4205, -1.015, 0.09437), (-0.2144, -1.078, 0.09437), (1.916e-09, -1.099, 0.09437), (0.2144, -1.078, 0.09437), (0.4205, -1.015, 0.09437), (0.6105, -0.9136, 0.09437), (0.777, -0.777, 0.09437), (0.9136, -0.6105, 0.09437), (1.015, -0.4205, 0.09437), (1.078, -0.2144, 0.09437), (1.099, -2.752e-09, 0.09437), (1.078, 0.2144, 0.09437), (1.015, 0.4205, 0.09437), (0.9136, 0.6105, 0.09437), (0.777, 0.777, 0.09437), (0.6105, 0.9136, 0.09437), (0.4205, 1.015, 0.09437), (0.2144, 1.078, 0.09437), (1.916e-09, 1.099, -0.08348), (-0.2144, 1.078, -0.08348), (-0.4205, 1.015, -0.08348), (-0.6105, 0.9136, -0.08348), (-0.777, 0.777, -0.08348), (-0.9136, 0.6105, -0.08348), (-1.015, 0.4205, -0.08348), (-1.078, 0.2144, -0.08348), (-1.099, -2.752e-09, -0.08348), (-1.078, -0.2144, -0.08348), (-1.015, -0.4205, -0.08348), (-0.9136, -0.6105, -0.08348), (-0.777, -0.777, -0.08348), (-0.6105, -0.9136, -0.08348), (-0.4205, -1.015, -0.08348), (-0.2144, -1.078, -0.08348), (1.916e-09, -1.099, -0.08348), (0.2144, -1.078, -0.08348), (0.4205, -1.015, -0.08348), (0.6105, -0.9136, -0.08348), (0.777, -0.777, -0.08348), (0.9136, -0.6105, -0.08348), (1.015, -0.4205, -0.08348), (1.078, -0.2144, -0.08348), (1.099, -2.752e-09, -0.08348), (1.078, 0.2144, -0.08348), (1.015, 0.4205, -0.08348), (0.9136, 0.6105, -0.08348), (0.777, 0.777, -0.08348), (0.6105, 0.9136, -0.08348), (0.4205, 1.015, -0.08348), (0.2144, 1.078, -0.08348)], [], [(24, 23, 55, 56), (11, 10, 42, 43), (25, 24, 56, 57), (12, 11, 43, 44), (26, 25, 57, 58), (13, 12, 44, 45), (27, 26, 58, 59), (14, 13, 45, 46), (1, 0, 32, 33), (28, 27, 59, 60), (15, 14, 46, 47), (2, 1, 33, 34), (29, 28, 60, 61), (16, 15, 47, 48), (3, 2, 34, 35), (30, 29, 61, 62), (17, 16, 48, 49), (4, 3, 35, 36), (31, 30, 62, 63), (18, 17, 49, 50), (5, 4, 36, 37), (0, 31, 63, 32), (19, 18, 50, 51), (6, 5, 37, 38), (20, 19, 51, 52), (7, 6, 38, 39), (21, 20, 52, 53), (8, 7, 39, 40), (22, 21, 53, 54), (9, 8, 40, 41), (23, 22, 54, 55), (10, 9, 41, 42), (88, 120, 119, 87), (75, 107, 106, 74), (89, 121, 120, 88), (76, 108, 107, 75), (90, 122, 121, 89), (77, 109, 108, 76), (91, 123, 122, 90), (78, 110, 109, 77), (65, 97, 96, 64), (92, 124, 123, 91), (79, 111, 110, 78), (66, 98, 97, 65), (93, 125, 124, 92), (80, 112, 111, 79), (67, 99, 98, 66), (94, 126, 125, 93), (81, 113, 112, 80), (68, 100, 99, 67), (95, 127, 126, 94), (82, 114, 113, 81), (69, 101, 100, 68), (64, 96, 127, 95), (83, 115, 114, 82), (70, 102, 101, 69), (84, 116, 115, 83), (71, 103, 102, 70), (85, 117, 116, 84), (72, 104, 103, 71), (86, 118, 117, 85), (73, 105, 104, 72), (87, 119, 118, 86), (74, 106, 105, 73), (7, 71, 70, 6), (59, 123, 124, 60), (33, 97, 98, 34), (8, 72, 71, 7), (60, 124, 125, 61), (34, 98, 99, 35), (9, 73, 72, 8), (61, 125, 126, 62), (35, 99, 100, 36), (10, 74, 73, 9), (62, 126, 127, 63), (36, 100, 101, 37), (11, 75, 74, 10), (63, 127, 96, 32), (37, 101, 102, 38), (12, 76, 75, 11), (38, 102, 103, 39), (13, 77, 76, 12), (39, 103, 104, 40), (14, 78, 77, 13), (40, 104, 105, 41), (15, 79, 78, 14), (41, 105, 106, 42), (16, 80, 79, 15), (42, 106, 107, 43), (17, 81, 80, 16), (43, 107, 108, 44), (18, 82, 81, 17), (44, 108, 109, 45), (19, 83, 82, 18), (45, 109, 110, 46), (20, 84, 83, 19), (46, 110, 111, 47), (21, 85, 84, 20), (47, 111, 112, 48), (22, 86, 85, 21), (48, 112, 113, 49), (23, 87, 86, 22), (49, 113, 114, 50), (24, 88, 87, 23), (50, 114, 115, 51), (25, 89, 88, 24), (51, 115, 116, 52), (26, 90, 89, 25), (52, 116, 117, 53), (27, 91, 90, 26), (1, 65, 64, 0), (53, 117, 118, 54), (28, 92, 91, 27), (2, 66, 65, 1), (54, 118, 119, 55), (29, 93, 92, 28), (3, 67, 66, 2), (55, 119, 120, 56), (30, 94, 93, 29), (4, 68, 67, 3), (56, 120, 121, 57), (31, 95, 94, 30), (5, 69, 68, 4), (57, 121, 122, 58), (0, 64, 95, 31), (6, 70, 69, 5), (58, 122, 123, 59), (32, 96, 97, 33)])
me_circle.polygons.foreach_set('use_smooth', [True] * 128)
_uv = me_circle.uv_layers.new(name='UVMap')
_uv.uv.foreach_set('vector', [0.8571, 0.3062, 0.8571, 0.3398, 0.883, 0.3398, 0.883, 0.3062, 0.8313, 0.4678, 0.8313, 0.4921, 0.8571, 0.4921, 0.8571, 0.4678, 0.8571, 0.2745, 0.8571, 0.3062, 0.883, 0.3062, 0.883, 0.2745, 0.8313, 0.4393, 0.8313, 0.4678, 0.8571, 0.4678, 0.8571, 0.4393, 0.8571, 0.246, 0.8571, 0.2745, 0.883, 0.2745, 0.883, 0.246, 0.8313, 0.4077, 0.8313, 0.4393, 0.8571, 0.4393, 0.8571, 0.4077, 0.8571, 0.2218, 0.8571, 0.246, 0.883, 0.246, 0.883, 0.2218, 0.8313, 0.3741, 0.8313, 0.4077, 0.8571, 0.4077, 0.8571, 0.3741, 0.8571, 0.02849, 0.8571, 0.06015, 0.883, 0.06015, 0.883, 0.02849, 0.8571, 0.1933, 0.8571, 0.2218, 0.883, 0.2218, 0.883, 0.1933, 0.8313, 0.3398, 0.8313, 0.3741, 0.8571, 0.3741, 0.8571, 0.3398, 0.8571, 0.0, 0.8571, 0.02849, 0.883, 0.02849, 0.883, 0.0, 0.8571, 0.1616, 0.8571, 0.1933, 0.883, 0.1933, 0.883, 0.1616, 0.8313, 0.3062, 0.8313, 0.3398, 0.8571, 0.3398, 0.8571, 0.3062, 0.8313, 0.2218, 0.8313, 0.246, 0.8571, 0.246, 0.8571, 0.2218, 0.8571, 0.128, 0.8571, 0.1616, 0.883, 0.1616, 0.883, 0.128, 0.8313, 0.2745, 0.8313, 0.3062, 0.8571, 0.3062, 0.8571, 0.2745, 0.8313, 0.1933, 0.8313, 0.2218, 0.8571, 0.2218, 0.8571, 0.1933, 0.8571, 0.09376, 0.8571, 0.128, 0.883, 0.128, 0.883, 0.09376, 0.8313, 0.246, 0.8313, 0.2745, 0.8571, 0.2745, 0.8571, 0.246, 0.8313, 0.1616, 0.8313, 0.1933, 0.8571, 0.1933, 0.8571, 0.1616, 0.8571, 0.06015, 0.8571, 0.09376, 0.883, 0.09376, 0.883, 0.06015, 0.8571, 0.4678, 0.8571, 0.4921, 0.883, 0.4921, 0.883, 0.4678, 0.8313, 0.128, 0.8313, 0.1616, 0.8571, 0.1616, 0.8571, 0.128, 0.8571, 0.4393, 0.8571, 0.4678, 0.883, 0.4678, 0.883, 0.4393, 0.8313, 0.09376, 0.8313, 0.128, 0.8571, 0.128, 0.8571, 0.09376, 0.8571, 0.4077, 0.8571, 0.4393, 0.883, 0.4393, 0.883, 0.4077, 0.8313, 0.06015, 0.8313, 0.09376, 0.8571, 0.09376, 0.8571, 0.06015, 0.8571, 0.3741, 0.8571, 0.4077, 0.883, 0.4077, 0.883, 0.3741, 0.8313, 0.02849, 0.8313, 0.06015, 0.8571, 0.06015, 0.8571, 0.02849, 0.8571, 0.3398, 0.8571, 0.3741, 0.883, 0.3741, 0.883, 0.3398, 0.8313, 0.0, 0.8313, 0.02849, 0.8571, 0.02849, 0.8571, 0.0, 0.9088, 0.1699, 0.9347, 0.1699, 0.9347, 0.1392, 0.9088, 0.1392, 0.8313, 0.2501, 0.8054, 0.2501, 0.8054, 0.2723, 0.8313, 0.2723, 0.9088, 0.1989, 0.9347, 0.1989, 0.9347, 0.1699, 0.9088, 0.1699, 0.8313, 0.5181, 0.8571, 0.5181, 0.8571, 0.4921, 0.8313, 0.4921, 0.9088, 0.2249, 0.9347, 0.2249, 0.9347, 0.1989, 0.9088, 0.1989, 0.8313, 0.547, 0.8571, 0.547, 0.8571, 0.5181, 0.8313, 0.5181, 0.883, 0.4839, 0.9088, 0.4839, 0.9088, 0.4617, 0.883, 0.4617, 0.8313, 0.5778, 0.8571, 0.5778, 0.8571, 0.547, 0.8313, 0.547, 0.883, 0.6606, 0.9088, 0.6606, 0.9088, 0.6316, 0.883, 0.6316, 0.883, 0.5099, 0.9088, 0.5099, 0.9088, 0.4839, 0.883, 0.4839, 0.8313, 0.6091, 0.8571, 0.6091, 0.8571, 0.5778, 0.8313, 0.5778, 0.883, 0.6866, 0.9088, 0.6866, 0.9088, 0.6606, 0.883, 0.6606, 0.883, 0.5389, 0.9088, 0.5389, 0.9088, 0.5099, 0.883, 0.5099, 0.8313, 0.6398, 0.8571, 0.6398, 0.8571, 0.6091, 0.8313, 0.6091, 0.8313, 0.475, 0.8054, 0.475, 0.8054, 0.4972, 0.8313, 0.4972, 0.883, 0.5696, 0.9088, 0.5696, 0.9088, 0.5389, 0.883, 0.5389, 0.8313, 0.6688, 0.8571, 0.6688, 0.8571, 0.6398, 0.8313, 0.6398, 0.8313, 0.449, 0.8054, 0.449, 0.8054, 0.475, 0.8313, 0.475, 0.883, 0.6009, 0.9088, 0.6009, 0.9088, 0.5696, 0.883, 0.5696, 0.8313, 0.6948, 0.8571, 0.6948, 0.8571, 0.6688, 0.8313, 0.6688, 0.8313, 0.42, 0.8054, 0.42, 0.8054, 0.449, 0.8313, 0.449, 0.883, 0.6316, 0.9088, 0.6316, 0.9088, 0.6009, 0.883, 0.6009, 0.9088, 0.02215, 0.9347, 0.02215, 0.9347, 0.0, 0.9088, 0.0, 0.8313, 0.3893, 0.8054, 0.3893, 0.8054, 0.42, 0.8313, 0.42, 0.9088, 0.0482, 0.9347, 0.0482, 0.9347, 0.02215, 0.9088, 0.02215, 0.8313, 0.358, 0.8054, 0.358, 0.8054, 0.3893, 0.8313, 0.3893, 0.9088, 0.07714, 0.9347, 0.07714, 0.9347, 0.0482, 0.9088, 0.0482, 0.8313, 0.3273, 0.8054, 0.3273, 0.8054, 0.358, 0.8313, 0.358, 0.9088, 0.1079, 0.9347, 0.1079, 0.9347, 0.07714, 0.9088, 0.07714, 0.8313, 0.2983, 0.8054, 0.2983, 0.8054, 0.3273, 0.8313, 0.3273, 0.9088, 0.1392, 0.9347, 0.1392, 0.9347, 0.1079, 0.9088, 0.1079, 0.8313, 0.2723, 0.8054, 0.2723, 0.8054, 0.2983, 0.8313, 0.2983, 0.6046, 0.3412, 0.6002, 0.3269, 0.5695, 0.333, 0.571, 0.3479, 0.5367, 0.6959, 0.5382, 0.6809, 0.5074, 0.6748, 0.5031, 0.6892, 0.3865, 0.5726, 0.4009, 0.5683, 0.3948, 0.5376, 0.3799, 0.539, 0.6362, 0.3281, 0.6292, 0.3149, 0.6002, 0.3269, 0.6046, 0.3412, 0.5031, 0.6892, 0.5074, 0.6748, 0.4785, 0.6628, 0.4714, 0.6761, 0.3799, 0.539, 0.3948, 0.5376, 0.3948, 0.5062, 0.3799, 0.5048, 0.6647, 0.3091, 0.6552, 0.2975, 0.6292, 0.3149, 0.6362, 0.3281, 0.4714, 0.6761, 0.4785, 0.6628, 0.4525, 0.6454, 0.4429, 0.657, 0.3799, 0.5048, 0.3948, 0.5062, 0.4009, 0.4755, 0.3865, 0.4712, 0.689, 0.2849, 0.6774, 0.2753, 0.6552, 0.2975, 0.6647, 0.3091, 0.4429, 0.657, 0.4525, 0.6454, 0.4303, 0.6233, 0.4187, 0.6328, 0.3865, 0.4712, 0.4009, 0.4755, 0.4129, 0.4466, 0.3997, 0.4395, 0.708, 0.2564, 0.6948, 0.2493, 0.6774, 0.2753, 0.689, 0.2849, 0.4187, 0.6328, 0.4303, 0.6233, 0.4129, 0.5972, 0.3997, 0.6043, 0.3997, 0.4395, 0.4129, 0.4466, 0.4303, 0.4205, 0.4187, 0.411, 0.7211, 0.2247, 0.7067, 0.2204, 0.6948, 0.2493, 0.708, 0.2564, 0.4187, 0.411, 0.4303, 0.4205, 0.4525, 0.3984, 0.4429, 0.3868, 0.7278, 0.1911, 0.7129, 0.1896, 0.7067, 0.2204, 0.7211, 0.2247, 0.4429, 0.3868, 0.4525, 0.3984, 0.4785, 0.381, 0.4714, 0.3677, 0.7278, 0.1568, 0.7129, 0.1583, 0.7129, 0.1896, 0.7278, 0.1911, 0.4714, 0.3677, 0.4785, 0.381, 0.5074, 0.369, 0.5031, 0.3546, 0.7211, 0.1232, 0.7067, 0.1276, 0.7129, 0.1583, 0.7278, 0.1568, 0.5031, 0.3546, 0.5074, 0.369, 0.5382, 0.3629, 0.5367, 0.3479, 0.708, 0.09156, 0.6948, 0.09864, 0.7067, 0.1276, 0.7211, 0.1232, 0.5367, 0.3479, 0.5382, 0.3629, 0.5695, 0.3629, 0.571, 0.3479, 0.689, 0.06307, 0.6774, 0.07259, 0.6948, 0.09864, 0.708, 0.09156, 0.571, 0.3479, 0.5695, 0.3629, 0.6002, 0.369, 0.6046, 0.3546, 0.6647, 0.03884, 0.6552, 0.05044, 0.6774, 0.07259, 0.689, 0.06307, 0.6046, 0.3546, 0.6002, 0.369, 0.6292, 0.381, 0.6362, 0.3677, 0.6362, 0.0198, 0.6292, 0.03304, 0.6552, 0.05044, 0.6647, 0.03884, 0.6362, 0.3677, 0.6292, 0.381, 0.6552, 0.3984, 0.6647, 0.3868, 0.6046, 0.006685, 0.6002, 0.02105, 0.6292, 0.03304, 0.6362, 0.0198, 0.6647, 0.3868, 0.6552, 0.3984, 0.6774, 0.4205, 0.689, 0.411, 0.571, 0.0, 0.5695, 0.01494, 0.6002, 0.02105, 0.6046, 0.006685, 0.689, 0.411, 0.6774, 0.4205, 0.6948, 0.4466, 0.708, 0.4395, 0.5367, 0.0, 0.5382, 0.01494, 0.5695, 0.01494, 0.571, 0.0, 0.708, 0.4395, 0.6948, 0.4466, 0.7067, 0.4755, 0.7211, 0.4712, 0.5031, 0.006685, 0.5074, 0.02105, 0.5382, 0.01494, 0.5367, 0.0, 0.7211, 0.4712, 0.7067, 0.4755, 0.7129, 0.5062, 0.7278, 0.5048, 0.4714, 0.0198, 0.4785, 0.03304, 0.5074, 0.02105, 0.5031, 0.006685, 0.7278, 0.5048, 0.7129, 0.5062, 0.7129, 0.5376, 0.7278, 0.539, 0.4429, 0.03884, 0.4525, 0.05044, 0.4785, 0.03304, 0.4714, 0.0198, 0.7278, 0.539, 0.7129, 0.5376, 0.7067, 0.5683, 0.7211, 0.5726, 0.4187, 0.06307, 0.4303, 0.07259, 0.4525, 0.05044, 0.4429, 0.03884, 0.7211, 0.5726, 0.7067, 0.5683, 0.6948, 0.5972, 0.708, 0.6043, 0.3997, 0.09156, 0.4129, 0.09864, 0.4303, 0.07259, 0.4187, 0.06307, 0.4187, 0.2849, 0.4303, 0.2753, 0.4129, 0.2493, 0.3997, 0.2564, 0.708, 0.6043, 0.6948, 0.5972, 0.6774, 0.6233, 0.689, 0.6328, 0.3865, 0.1232, 0.4009, 0.1276, 0.4129, 0.09864, 0.3997, 0.09156, 0.4429, 0.3091, 0.4525, 0.2975, 0.4303, 0.2753, 0.4187, 0.2849, 0.689, 0.6328, 0.6774, 0.6233, 0.6552, 0.6454, 0.6647, 0.657, 0.3799, 0.1568, 0.3948, 0.1583, 0.4009, 0.1276, 0.3865, 0.1232, 0.4714, 0.3281, 0.4785, 0.3149, 0.4525, 0.2975, 0.4429, 0.3091, 0.6647, 0.657, 0.6552, 0.6454, 0.6292, 0.6628, 0.6362, 0.6761, 0.3799, 0.1911, 0.3948, 0.1896, 0.3948, 0.1583, 0.3799, 0.1568, 0.5031, 0.3412, 0.5074, 0.3269, 0.4785, 0.3149, 0.4714, 0.3281, 0.6362, 0.6761, 0.6292, 0.6628, 0.6002, 0.6748, 0.6046, 0.6892, 0.3865, 0.2247, 0.4009, 0.2204, 0.3948, 0.1896, 0.3799, 0.1911, 0.5367, 0.3479, 0.5382, 0.333, 0.5074, 0.3269, 0.5031, 0.3412, 0.6046, 0.6892, 0.6002, 0.6748, 0.5695, 0.6809, 0.571, 0.6959, 0.3997, 0.2564, 0.4129, 0.2493, 0.4009, 0.2204, 0.3865, 0.2247, 0.571, 0.3479, 0.5695, 0.333, 0.5382, 0.333, 0.5367, 0.3479, 0.571, 0.6959, 0.5695, 0.6809, 0.5382, 0.6809, 0.5367, 0.6959, 0.3997, 0.6043, 0.4129, 0.5972, 0.4009, 0.5683, 0.3865, 0.5726])
me_circle.materials.append(mat_bands)
me_circle.update()
me_circle_001 = bpy.data.meshes.new('Circle.001')
me_circle_001.from_pydata([(-2.389e-08, 1.312, 0.09437), (-0.256, 1.287, 0.09437), (-0.5022, 1.212, 0.09437), (-0.7291, 1.091, 0.09437), (-0.9279, 0.9279, 0.09437), (-1.091, 0.7291, 0.09437), (-1.212, 0.5022, 0.09437), (-1.287, 0.256, 0.09437), (-1.312, -2.885e-09, 0.09437), (-1.287, -0.256, 0.09437), (-1.212, -0.5022, 0.09437), (-1.091, -0.7291, 0.09437), (-0.9279, -0.9279, 0.09437), (-0.7291, -1.091, 0.09437), (-0.5022, -1.212, 0.09437), (-0.256, -1.287, 0.09437), (-2.389e-08, -1.312, 0.09437), (0.256, -1.287, 0.09437), (0.5022, -1.212, 0.09437), (0.7291, -1.091, 0.09437), (0.9279, -0.9279, 0.09437), (1.091, -0.7291, 0.09437), (1.212, -0.5022, 0.09437), (1.287, -0.256, 0.09437), (1.312, -2.885e-09, 0.09437), (1.287, 0.256, 0.09437), (1.212, 0.5022, 0.09437), (1.091, 0.7291, 0.09437), (0.9279, 0.9279, 0.09437), (0.7291, 1.091, 0.09437), (0.5022, 1.212, 0.09437), (0.256, 1.287, 0.09437), (-2.389e-08, 1.312, -0.08348), (-0.256, 1.287, -0.08348), (-0.5022, 1.212, -0.08348), (-0.7291, 1.091, -0.08348), (-0.9279, 0.9279, -0.08348), (-1.091, 0.7291, -0.08348), (-1.212, 0.5022, -0.08348), (-1.287, 0.256, -0.08348), (-1.312, -2.885e-09, -0.08348), (-1.287, -0.256, -0.08348), (-1.212, -0.5022, -0.08348), (-1.091, -0.7291, -0.08348), (-0.9279, -0.9279, -0.08348), (-0.7291, -1.091, -0.08348), (-0.5022, -1.212, -0.08348), (-0.256, -1.287, -0.08348), (-2.389e-08, -1.312, -0.08348), (0.256, -1.287, -0.08348), (0.5022, -1.212, -0.08348), (0.7291, -1.091, -0.08348), (0.9279, -0.9279, -0.08348), (1.091, -0.7291, -0.08348), (1.212, -0.5022, -0.08348), (1.287, -0.256, -0.08348), (1.312, -2.885e-09, -0.08348), (1.287, 0.256, -0.08348), (1.212, 0.5022, -0.08348), (1.091, 0.7291, -0.08348), (0.9279, 0.9279, -0.08348), (0.7291, 1.091, -0.08348), (0.5022, 1.212, -0.08348), (0.256, 1.287, -0.08348), (-2.426e-08, 1.222, 0.09437), (-0.2384, 1.199, 0.09437), (-0.4676, 1.129, 0.09437), (-0.6789, 1.016, 0.09437), (-0.8641, 0.8641, 0.09437), (-1.016, 0.6789, 0.09437), (-1.129, 0.4676, 0.09437), (-1.199, 0.2384, 0.09437), (-1.222, -2.618e-09, 0.09437), (-1.199, -0.2384, 0.09437), (-1.129, -0.4676, 0.09437), (-1.016, -0.6789, 0.09437), (-0.8641, -0.8641, 0.09437), (-0.6789, -1.016, 0.09437), (-0.4676, -1.129, 0.09437), (-0.2384, -1.199, 0.09437), (-2.426e-08, -1.222, 0.09437), (0.2384, -1.199, 0.09437), (0.4676, -1.129, 0.09437), (0.6789, -1.016, 0.09437), (0.8641, -0.8641, 0.09437), (1.016, -0.6789, 0.09437), (1.129, -0.4676, 0.09437), (1.199, -0.2384, 0.09437), (1.222, -2.618e-09, 0.09437), (1.199, 0.2384, 0.09437), (1.129, 0.4676, 0.09437), (1.016, 0.6789, 0.09437), (0.8641, 0.8641, 0.09437), (0.6789, 1.016, 0.09437), (0.4676, 1.129, 0.09437), (0.2384, 1.199, 0.09437), (-2.426e-08, 1.222, -0.08348), (-0.2384, 1.199, -0.08348), (-0.4676, 1.129, -0.08348), (-0.6789, 1.016, -0.08348), (-0.8641, 0.8641, -0.08348), (-1.016, 0.6789, -0.08348), (-1.129, 0.4676, -0.08348), (-1.199, 0.2384, -0.08348), (-1.222, -2.618e-09, -0.08348), (-1.199, -0.2384, -0.08348), (-1.129, -0.4676, -0.08348), (-1.016, -0.6789, -0.08348), (-0.8641, -0.8641, -0.08348), (-0.6789, -1.016, -0.08348), (-0.4676, -1.129, -0.08348), (-0.2384, -1.199, -0.08348), (-2.426e-08, -1.222, -0.08348), (0.2384, -1.199, -0.08348), (0.4676, -1.129, -0.08348), (0.6789, -1.016, -0.08348), (0.8641, -0.8641, -0.08348), (1.016, -0.6789, -0.08348), (1.129, -0.4676, -0.08348), (1.199, -0.2384, -0.08348), (1.222, -2.618e-09, -0.08348), (1.199, 0.2384, -0.08348), (1.129, 0.4676, -0.08348), (1.016, 0.6789, -0.08348), (0.8641, 0.8641, -0.08348), (0.6789, 1.016, -0.08348), (0.4676, 1.129, -0.08348), (0.2384, 1.199, -0.08348)], [], [(24, 23, 55, 56), (11, 10, 42, 43), (25, 24, 56, 57), (12, 11, 43, 44), (26, 25, 57, 58), (13, 12, 44, 45), (27, 26, 58, 59), (14, 13, 45, 46), (1, 0, 32, 33), (28, 27, 59, 60), (15, 14, 46, 47), (2, 1, 33, 34), (29, 28, 60, 61), (16, 15, 47, 48), (3, 2, 34, 35), (30, 29, 61, 62), (17, 16, 48, 49), (4, 3, 35, 36), (31, 30, 62, 63), (18, 17, 49, 50), (5, 4, 36, 37), (0, 31, 63, 32), (19, 18, 50, 51), (6, 5, 37, 38), (20, 19, 51, 52), (7, 6, 38, 39), (21, 20, 52, 53), (8, 7, 39, 40), (22, 21, 53, 54), (9, 8, 40, 41), (23, 22, 54, 55), (10, 9, 41, 42), (88, 120, 119, 87), (75, 107, 106, 74), (89, 121, 120, 88), (76, 108, 107, 75), (90, 122, 121, 89), (77, 109, 108, 76), (91, 123, 122, 90), (78, 110, 109, 77), (65, 97, 96, 64), (92, 124, 123, 91), (79, 111, 110, 78), (66, 98, 97, 65), (93, 125, 124, 92), (80, 112, 111, 79), (67, 99, 98, 66), (94, 126, 125, 93), (81, 113, 112, 80), (68, 100, 99, 67), (95, 127, 126, 94), (82, 114, 113, 81), (69, 101, 100, 68), (64, 96, 127, 95), (83, 115, 114, 82), (70, 102, 101, 69), (84, 116, 115, 83), (71, 103, 102, 70), (85, 117, 116, 84), (72, 104, 103, 71), (86, 118, 117, 85), (73, 105, 104, 72), (87, 119, 118, 86), (74, 106, 105, 73), (7, 71, 70, 6), (59, 123, 124, 60), (33, 97, 98, 34), (8, 72, 71, 7), (60, 124, 125, 61), (34, 98, 99, 35), (9, 73, 72, 8), (61, 125, 126, 62), (35, 99, 100, 36), (10, 74, 73, 9), (62, 126, 127, 63), (36, 100, 101, 37), (11, 75, 74, 10), (63, 127, 96, 32), (37, 101, 102, 38), (12, 76, 75, 11), (38, 102, 103, 39), (13, 77, 76, 12), (39, 103, 104, 40), (14, 78, 77, 13), (40, 104, 105, 41), (15, 79, 78, 14), (41, 105, 106, 42), (16, 80, 79, 15), (42, 106, 107, 43), (17, 81, 80, 16), (43, 107, 108, 44), (18, 82, 81, 17), (44, 108, 109, 45), (19, 83, 82, 18), (45, 109, 110, 46), (20, 84, 83, 19), (46, 110, 111, 47), (21, 85, 84, 20), (47, 111, 112, 48), (22, 86, 85, 21), (48, 112, 113, 49), (23, 87, 86, 22), (49, 113, 114, 50), (24, 88, 87, 23), (50, 114, 115, 51), (25, 89, 88, 24), (51, 115, 116, 52), (26, 90, 89, 25), (52, 116, 117, 53), (27, 91, 90, 26), (1, 65, 64, 0), (53, 117, 118, 54), (28, 92, 91, 27), (2, 66, 65, 1), (54, 118, 119, 55), (29, 93, 92, 28), (3, 67, 66, 2), (55, 119, 120, 56), (30, 94, 93, 29), (4, 68, 67, 3), (56, 120, 121, 57), (31, 95, 94, 30), (5, 69, 68, 4), (57, 121, 122, 58), (0, 64, 95, 31), (6, 70, 69, 5), (58, 122, 123, 59), (32, 96, 97, 33)])
me_circle_001.polygons.foreach_set('use_smooth', [True] * 128)
_uv = me_circle_001.uv_layers.new(name='UVMap')
_uv.uv.foreach_set('vector', [0.7537, 0.2029, 0.7537, 0.2375, 0.7795, 0.2375, 0.7795, 0.2029, 0.7278, 0.3669, 0.7278, 0.4036, 0.7537, 0.4036, 0.7537, 0.3669, 0.7537, 0.1662, 0.7537, 0.2029, 0.7795, 0.2029, 0.7795, 0.1662, 0.7278, 0.3323, 0.7278, 0.3669, 0.7537, 0.3669, 0.7537, 0.3323, 0.7537, 0.1288, 0.7537, 0.1662, 0.7795, 0.1662, 0.7795, 0.1288, 0.7278, 0.3012, 0.7278, 0.3323, 0.7537, 0.3323, 0.7537, 0.3012, 0.7537, 0.09213, 0.7537, 0.1288, 0.7795, 0.1288, 0.7795, 0.09213, 0.7278, 0.2748, 0.7278, 0.3012, 0.7537, 0.3012, 0.7537, 0.2748, 0.7795, 0.1662, 0.7795, 0.2029, 0.8054, 0.2029, 0.8054, 0.1662, 0.7537, 0.05756, 0.7537, 0.09213, 0.7795, 0.09213, 0.7795, 0.05756, 0.7537, 0.5061, 0.7537, 0.5372, 0.7795, 0.5372, 0.7795, 0.5061, 0.7795, 0.1288, 0.7795, 0.1662, 0.8054, 0.1662, 0.8054, 0.1288, 0.7537, 0.02646, 0.7537, 0.05756, 0.7795, 0.05756, 0.7795, 0.02646, 0.7537, 0.4715, 0.7537, 0.5061, 0.7795, 0.5061, 0.7795, 0.4715, 0.7795, 0.09213, 0.7795, 0.1288, 0.8054, 0.1288, 0.8054, 0.09213, 0.7537, 0.0, 0.7537, 0.02646, 0.7795, 0.02646, 0.7795, 0.0, 0.7537, 0.4348, 0.7537, 0.4715, 0.7795, 0.4715, 0.7795, 0.4348, 0.7795, 0.05756, 0.7795, 0.09213, 0.8054, 0.09213, 0.8054, 0.05756, 0.7795, 0.2375, 0.7795, 0.2686, 0.8054, 0.2686, 0.8054, 0.2375, 0.7537, 0.3974, 0.7537, 0.4348, 0.7795, 0.4348, 0.7795, 0.3974, 0.7795, 0.02646, 0.7795, 0.05756, 0.8054, 0.05756, 0.8054, 0.02646, 0.7795, 0.2029, 0.7795, 0.2375, 0.8054, 0.2375, 0.8054, 0.2029, 0.7537, 0.3607, 0.7537, 0.3974, 0.7795, 0.3974, 0.7795, 0.3607, 0.7795, 0.0, 0.7795, 0.02646, 0.8054, 0.02646, 0.8054, 0.0, 0.7537, 0.3262, 0.7537, 0.3607, 0.7795, 0.3607, 0.7795, 0.3262, 0.7278, 0.5123, 0.7278, 0.5434, 0.7537, 0.5434, 0.7537, 0.5123, 0.7537, 0.2951, 0.7537, 0.3262, 0.7795, 0.3262, 0.7795, 0.2951, 0.7278, 0.4777, 0.7278, 0.5123, 0.7537, 0.5123, 0.7537, 0.4777, 0.7537, 0.2686, 0.7537, 0.2951, 0.7795, 0.2951, 0.7795, 0.2686, 0.7278, 0.441, 0.7278, 0.4777, 0.7537, 0.4777, 0.7537, 0.441, 0.7537, 0.2375, 0.7537, 0.2686, 0.7795, 0.2686, 0.7795, 0.2375, 0.7278, 0.4036, 0.7278, 0.441, 0.7537, 0.441, 0.7537, 0.4036, 0.7278, 0.08579, 0.7537, 0.08579, 0.7537, 0.0536, 0.7278, 0.0536, 0.7795, 0.4329, 0.8054, 0.4329, 0.8054, 0.3988, 0.7795, 0.3988, 0.7278, 0.12, 0.7537, 0.12, 0.7537, 0.08579, 0.7278, 0.08579, 0.7795, 0.4651, 0.8054, 0.4651, 0.8054, 0.4329, 0.7795, 0.4329, 0.7278, 0.1548, 0.7537, 0.1548, 0.7537, 0.12, 0.7278, 0.12, 0.7795, 0.4941, 0.8054, 0.4941, 0.8054, 0.4651, 0.7795, 0.4651, 0.7278, 0.189, 0.7537, 0.189, 0.7537, 0.1548, 0.7278, 0.1548, 0.7795, 0.5187, 0.8054, 0.5187, 0.8054, 0.4941, 0.7795, 0.4941, 0.8054, 0.09532, 0.8313, 0.09532, 0.8313, 0.06115, 0.8054, 0.06115, 0.7278, 0.2212, 0.7537, 0.2212, 0.7537, 0.189, 0.7278, 0.189, 0.883, 0.2652, 0.9088, 0.2652, 0.9088, 0.2362, 0.883, 0.2362, 0.8054, 0.1302, 0.8313, 0.1302, 0.8313, 0.09532, 0.8054, 0.09532, 0.7278, 0.2501, 0.7537, 0.2501, 0.7537, 0.2212, 0.7278, 0.2212, 0.883, 0.2974, 0.9088, 0.2974, 0.9088, 0.2652, 0.883, 0.2652, 0.8054, 0.1643, 0.8313, 0.1643, 0.8313, 0.1302, 0.8054, 0.1302, 0.7278, 0.2748, 0.7537, 0.2748, 0.7537, 0.2501, 0.7278, 0.2501, 0.883, 0.3316, 0.9088, 0.3316, 0.9088, 0.2974, 0.883, 0.2974, 0.8054, 0.1965, 0.8313, 0.1965, 0.8313, 0.1643, 0.8054, 0.1643, 0.8054, 0.02897, 0.8313, 0.02897, 0.8313, 0.0, 0.8054, 0.0, 0.883, 0.3664, 0.9088, 0.3664, 0.9088, 0.3316, 0.883, 0.3316, 0.8054, 0.2255, 0.8313, 0.2255, 0.8313, 0.1965, 0.8054, 0.1965, 0.8054, 0.06115, 0.8313, 0.06115, 0.8313, 0.02897, 0.8054, 0.02897, 0.883, 0.4006, 0.9088, 0.4006, 0.9088, 0.3664, 0.883, 0.3664, 0.8054, 0.2501, 0.8313, 0.2501, 0.8313, 0.2255, 0.8054, 0.2255, 0.883, 0.4328, 0.9088, 0.4328, 0.9088, 0.4006, 0.883, 0.4006, 0.7795, 0.2976, 0.8054, 0.2976, 0.8054, 0.2686, 0.7795, 0.2686, 0.883, 0.4617, 0.9088, 0.4617, 0.9088, 0.4328, 0.883, 0.4328, 0.7795, 0.3298, 0.8054, 0.3298, 0.8054, 0.2976, 0.7795, 0.2976, 0.7278, 0.02463, 0.7537, 0.02463, 0.7537, 0.0, 0.7278, 0.0, 0.7795, 0.3639, 0.8054, 0.3639, 0.8054, 0.3298, 0.7795, 0.3298, 0.7278, 0.0536, 0.7537, 0.0536, 0.7537, 0.02463, 0.7278, 0.02463, 0.7795, 0.3988, 0.8054, 0.3988, 0.8054, 0.3639, 0.7795, 0.3639, 0.02162, 0.6598, 0.0332, 0.6536, 0.01986, 0.6214, 0.007299, 0.6252, 0.0, 0.2086, 0.01307, 0.2074, 0.01307, 0.1725, 0.0, 0.1712, 0.09997, 0.02162, 0.1062, 0.0332, 0.1383, 0.01986, 0.1345, 0.007299, 0.0424, 0.6909, 0.05255, 0.6825, 0.0332, 0.6536, 0.02162, 0.6598, 0.0, 0.1712, 0.01307, 0.1725, 0.01986, 0.1383, 0.007299, 0.1345, 0.1345, 0.007299, 0.1383, 0.01986, 0.1725, 0.01307, 0.1712, 0.0, 0.06886, 0.7173, 0.07719, 0.7072, 0.05255, 0.6825, 0.0424, 0.6909, 0.007299, 0.1345, 0.01986, 0.1383, 0.0332, 0.1062, 0.02162, 0.09997, 0.1712, 0.0, 0.1725, 0.01307, 0.2074, 0.01307, 0.2086, 0.0, 0.09997, 0.7381, 0.1062, 0.7265, 0.07719, 0.7072, 0.06886, 0.7173, 0.02162, 0.09997, 0.0332, 0.1062, 0.05255, 0.07719, 0.0424, 0.06886, 0.2086, 0.0, 0.2074, 0.01307, 0.2415, 0.01986, 0.2453, 0.007299, 0.1345, 0.7524, 0.1383, 0.7399, 0.1062, 0.7265, 0.09997, 0.7381, 0.0424, 0.06886, 0.05255, 0.07719, 0.07719, 0.05255, 0.06886, 0.0424, 0.2453, 0.007299, 0.2415, 0.01986, 0.2737, 0.0332, 0.2799, 0.02162, 0.1712, 0.7597, 0.1725, 0.7467, 0.1383, 0.7399, 0.1345, 0.7524, 0.2799, 0.02162, 0.2737, 0.0332, 0.3027, 0.05255, 0.311, 0.0424, 0.2086, 0.7597, 0.2074, 0.7467, 0.1725, 0.7467, 0.1712, 0.7597, 0.311, 0.0424, 0.3027, 0.05255, 0.3273, 0.07719, 0.3375, 0.06886, 0.2453, 0.7524, 0.2415, 0.7399, 0.2074, 0.7467, 0.2086, 0.7597, 0.3375, 0.06886, 0.3273, 0.07719, 0.3467, 0.1062, 0.3582, 0.09997, 0.2799, 0.7381, 0.2737, 0.7265, 0.2415, 0.7399, 0.2453, 0.7524, 0.3582, 0.09997, 0.3467, 0.1062, 0.36, 0.1383, 0.3726, 0.1345, 0.311, 0.7173, 0.3027, 0.7072, 0.2737, 0.7265, 0.2799, 0.7381, 0.3726, 0.1345, 0.36, 0.1383, 0.3668, 0.1725, 0.3799, 0.1712, 0.3375, 0.6909, 0.3273, 0.6825, 0.3027, 0.7072, 0.311, 0.7173, 0.3799, 0.1712, 0.3668, 0.1725, 0.3668, 0.2074, 0.3799, 0.2086, 0.3582, 0.6598, 0.3467, 0.6536, 0.3273, 0.6825, 0.3375, 0.6909, 0.3799, 0.2086, 0.3668, 0.2074, 0.36, 0.2415, 0.3726, 0.2453, 0.3726, 0.6252, 0.36, 0.6214, 0.3467, 0.6536, 0.3582, 0.6598, 0.3726, 0.2453, 0.36, 0.2415, 0.3467, 0.2737, 0.3582, 0.2799, 0.3799, 0.5885, 0.3668, 0.5872, 0.36, 0.6214, 0.3726, 0.6252, 0.3582, 0.2799, 0.3467, 0.2737, 0.3273, 0.3027, 0.3375, 0.311, 0.3799, 0.5511, 0.3668, 0.5524, 0.3668, 0.5872, 0.3799, 0.5885, 0.3375, 0.311, 0.3273, 0.3027, 0.3027, 0.3273, 0.311, 0.3375, 0.3726, 0.5144, 0.36, 0.5182, 0.3668, 0.5524, 0.3799, 0.5511, 0.311, 0.3375, 0.3027, 0.3273, 0.2737, 0.3467, 0.2799, 0.3582, 0.3582, 0.4798, 0.3467, 0.486, 0.36, 0.5182, 0.3726, 0.5144, 0.2799, 0.3582, 0.2737, 0.3467, 0.2415, 0.36, 0.2453, 0.3726, 0.3375, 0.4487, 0.3273, 0.4571, 0.3467, 0.486, 0.3582, 0.4798, 0.2453, 0.3726, 0.2415, 0.36, 0.2074, 0.3668, 0.2086, 0.3799, 0.311, 0.4223, 0.3027, 0.4324, 0.3273, 0.4571, 0.3375, 0.4487, 0.2086, 0.3799, 0.2074, 0.3668, 0.1725, 0.3668, 0.1712, 0.3799, 0.2799, 0.4015, 0.2737, 0.4131, 0.3027, 0.4324, 0.311, 0.4223, 0.1712, 0.3799, 0.1725, 0.3668, 0.1383, 0.36, 0.1345, 0.3726, 0.2453, 0.3872, 0.2415, 0.3997, 0.2737, 0.4131, 0.2799, 0.4015, 0.0424, 0.4487, 0.05255, 0.4571, 0.07719, 0.4324, 0.06886, 0.4223, 0.1345, 0.3726, 0.1383, 0.36, 0.1062, 0.3467, 0.09997, 0.3582, 0.2086, 0.3799, 0.2074, 0.3929, 0.2415, 0.3997, 0.2453, 0.3872, 0.02162, 0.4798, 0.0332, 0.486, 0.05255, 0.4571, 0.0424, 0.4487, 0.09997, 0.3582, 0.1062, 0.3467, 0.07719, 0.3273, 0.06886, 0.3375, 0.1712, 0.3799, 0.1725, 0.3929, 0.2074, 0.3929, 0.2086, 0.3799, 0.007299, 0.5144, 0.01986, 0.5182, 0.0332, 0.486, 0.02162, 0.4798, 0.06886, 0.3375, 0.07719, 0.3273, 0.05255, 0.3027, 0.0424, 0.311, 0.1345, 0.3872, 0.1383, 0.3997, 0.1725, 0.3929, 0.1712, 0.3799, 0.0, 0.5511, 0.01307, 0.5524, 0.01986, 0.5182, 0.007299, 0.5144, 0.0424, 0.311, 0.05255, 0.3027, 0.0332, 0.2737, 0.02162, 0.2799, 0.09997, 0.4015, 0.1062, 0.4131, 0.1383, 0.3997, 0.1345, 0.3872, 0.0, 0.5885, 0.01307, 0.5872, 0.01307, 0.5524, 0.0, 0.5511, 0.02162, 0.2799, 0.0332, 0.2737, 0.01986, 0.2415, 0.007299, 0.2453, 0.06886, 0.4223, 0.07719, 0.4324, 0.1062, 0.4131, 0.09997, 0.4015, 0.007299, 0.6252, 0.01986, 0.6214, 0.01307, 0.5872, 0.0, 0.5885, 0.007299, 0.2453, 0.01986, 0.2415, 0.01307, 0.2074, 0.0, 0.2086, 0.06886, 0.0424, 0.07719, 0.05255, 0.1062, 0.0332, 0.09997, 0.02162])
me_circle_001.materials.append(mat_bands)
me_circle_001.update()
me_circle_002 = bpy.data.meshes.new('Circle.002')
me_circle_002.from_pydata([(-4.141e-05, 1.082, 0.09437), (-0.211, 1.061, 0.09437), (-0.4139, 0.9993, 0.09437), (-0.6009, 0.8993, 0.09437), (-0.7648, 0.7648, 0.09437), (-0.8993, 0.6009, 0.09437), (-0.9993, 0.4139, 0.09437), (-1.061, 0.211, 0.09437), (-1.082, 3.175e-05, 0.09437), (-1.061, -0.211, 0.09437), (-0.9993, -0.4139, 0.09437), (-0.8993, -0.6009, 0.09437), (-0.7648, -0.7648, 0.09437), (-0.6009, -0.8993, 0.09437), (-0.4139, -0.9992, 0.09437), (-0.211, -1.061, 0.09437), (-4.129e-05, -1.082, 0.09437), (0.211, -1.061, 0.09437), (0.4139, -0.9992, 0.09437), (0.6009, -0.8993, 0.09437), (0.7648, -0.7648, 0.09437), (0.8993, -0.6009, 0.09437), (0.9992, -0.4139, 0.09437), (1.061, -0.211, 0.09437), (1.082, 3.183e-05, 0.09437), (1.061, 0.211, 0.09437), (0.9992, 0.4139, 0.09437), (0.8993, 0.6009, 0.09437), (0.7648, 0.7648, 0.09437), (0.6009, 0.8993, 0.09437), (0.4139, 0.9993, 0.09437), (0.211, 1.061, 0.09437), (-4.141e-05, 1.082, -0.08348), (-0.211, 1.061, -0.08348), (-0.4139, 0.9993, -0.08348), (-0.6009, 0.8993, -0.08348), (-0.7648, 0.7648, -0.08348), (-0.8993, 0.6009, -0.08348), (-0.9993, 0.4139, -0.08348), (-1.061, 0.211, -0.08348), (-1.082, 3.174e-05, -0.08348), (-1.061, -0.211, -0.08348), (-0.9993, -0.4139, -0.08348), (-0.8993, -0.6009, -0.08348), (-0.7648, -0.7648, -0.08348), (-0.6009, -0.8993, -0.08348), (-0.4139, -0.9992, -0.08348), (-0.211, -1.061, -0.08348), (-4.128e-05, -1.082, -0.08348), (0.211, -1.061, -0.08348), (0.4139, -0.9992, -0.08348), (0.6009, -0.8993, -0.08348), (0.7648, -0.7648, -0.08348), (0.8993, -0.6009, -0.08348), (0.9992, -0.4139, -0.08348), (1.061, -0.211, -0.08348), (1.082, 3.182e-05, -0.08348), (1.061, 0.211, -0.08348), (0.9992, 0.4139, -0.08348), (0.8993, 0.6009, -0.08348), (0.7648, 0.7648, -0.08348), (0.6009, 0.8993, -0.08348), (0.4139, 0.9993, -0.08348), (0.211, 1.061, -0.08348), (-2.075e-08, 0.9784, 0.09437), (-0.1909, 0.9596, 0.09437), (-0.3744, 0.9039, 0.09437), (-0.5436, 0.8135, 0.09437), (-0.6918, 0.6918, 0.09437), (-0.8135, 0.5436, 0.09437), (-0.9039, 0.3744, 0.09437), (-0.9596, 0.1909, 0.09437), (-0.9784, 5.655e-08, 0.09437), (-0.9596, -0.1909, 0.09437), (-0.9039, -0.3744, 0.09437), (-0.8135, -0.5436, 0.09437), (-0.6918, -0.6918, 0.09437), (-0.5436, -0.8135, 0.09437), (-0.3744, -0.9039, 0.09437), (-0.1909, -0.9596, 0.09437), (-2.075e-08, -0.9784, 0.09437), (0.1909, -0.9596, 0.09437), (0.3744, -0.9039, 0.09437), (0.5436, -0.8135, 0.09437), (0.6918, -0.6918, 0.09437), (0.8135, -0.5436, 0.09437), (0.9039, -0.3744, 0.09437), (0.9596, -0.1909, 0.09437), (0.9784, 1.294e-07, 0.09437), (0.9596, 0.1909, 0.09437), (0.9039, 0.3744, 0.09437), (0.8135, 0.5436, 0.09437), (0.6918, 0.6918, 0.09437), (0.5436, 0.8135, 0.09437), (0.3744, 0.9039, 0.09437), (0.1909, 0.9596, 0.09437), (-1.81e-08, 0.9784, -0.08348), (-0.1909, 0.9596, -0.08348), (-0.3744, 0.9039, -0.08348), (-0.5436, 0.8135, -0.08348), (-0.6918, 0.6918, -0.08348), (-0.8135, 0.5436, -0.08348), (-0.9039, 0.3744, -0.08348), (-0.9596, 0.1909, -0.08348), (-0.9784, 5.655e-08, -0.08348), (-0.9596, -0.1909, -0.08348), (-0.9039, -0.3744, -0.08348), (-0.8135, -0.5436, -0.08348), (-0.6918, -0.6918, -0.08348), (-0.5436, -0.8135, -0.08348), (-0.3744, -0.9039, -0.08348), (-0.1909, -0.9596, -0.08348), (-1.81e-08, -0.9784, -0.08348), (0.1909, -0.9596, -0.08348), (0.3744, -0.9039, -0.08348), (0.5436, -0.8135, -0.08348), (0.6918, -0.6918, -0.08348), (0.8135, -0.5436, -0.08348), (0.9039, -0.3744, -0.08348), (0.9596, -0.1909, -0.08348), (0.9784, 1.294e-07, -0.08348), (0.9596, 0.1909, -0.08348), (0.9039, 0.3744, -0.08348), (0.8135, 0.5436, -0.08348), (0.6918, 0.6918, -0.08348), (0.5436, 0.8135, -0.08348), (0.3744, 0.9039, -0.08348), (0.1909, 0.9596, -0.08348)], [], [(24, 23, 55, 56), (11, 10, 42, 43), (25, 24, 56, 57), (12, 11, 43, 44), (26, 25, 57, 58), (13, 12, 44, 45), (27, 26, 58, 59), (14, 13, 45, 46), (1, 0, 32, 33), (28, 27, 59, 60), (15, 14, 46, 47), (2, 1, 33, 34), (29, 28, 60, 61), (16, 15, 47, 48), (3, 2, 34, 35), (30, 29, 61, 62), (17, 16, 48, 49), (4, 3, 35, 36), (31, 30, 62, 63), (18, 17, 49, 50), (5, 4, 36, 37), (0, 31, 63, 32), (19, 18, 50, 51), (6, 5, 37, 38), (20, 19, 51, 52), (7, 6, 38, 39), (21, 20, 52, 53), (8, 7, 39, 40), (22, 21, 53, 54), (9, 8, 40, 41), (23, 22, 54, 55), (10, 9, 41, 42), (88, 120, 119, 87), (75, 107, 106, 74), (89, 121, 120, 88), (76, 108, 107, 75), (90, 122, 121, 89), (77, 109, 108, 76), (91, 123, 122, 90), (78, 110, 109, 77), (65, 97, 96, 64), (92, 124, 123, 91), (79, 111, 110, 78), (66, 98, 97, 65), (93, 125, 124, 92), (80, 112, 111, 79), (67, 99, 98, 66), (94, 126, 125, 93), (81, 113, 112, 80), (68, 100, 99, 67), (95, 127, 126, 94), (82, 114, 113, 81), (69, 101, 100, 68), (64, 96, 127, 95), (83, 115, 114, 82), (70, 102, 101, 69), (84, 116, 115, 83), (71, 103, 102, 70), (85, 117, 116, 84), (72, 104, 103, 71), (86, 118, 117, 85), (73, 105, 104, 72), (87, 119, 118, 86), (74, 106, 105, 73), (7, 71, 70, 6), (59, 123, 124, 60), (33, 97, 98, 34), (8, 72, 71, 7), (60, 124, 125, 61), (34, 98, 99, 35), (9, 73, 72, 8), (61, 125, 126, 62), (35, 99, 100, 36), (10, 74, 73, 9), (62, 126, 127, 63), (36, 100, 101, 37), (11, 75, 74, 10), (63, 127, 96, 32), (37, 101, 102, 38), (12, 76, 75, 11), (38, 102, 103, 39), (13, 77, 76, 12), (39, 103, 104, 40), (14, 78, 77, 13), (40, 104, 105, 41), (15, 79, 78, 14), (41, 105, 106, 42), (16, 80, 79, 15), (42, 106, 107, 43), (17, 81, 80, 16), (43, 107, 108, 44), (18, 82, 81, 17), (44, 108, 109, 45), (19, 83, 82, 18), (45, 109, 110, 46), (20, 84, 83, 19), (46, 110, 111, 47), (21, 85, 84, 20), (47, 111, 112, 48), (22, 86, 85, 21), (48, 112, 113, 49), (23, 87, 86, 22), (49, 113, 114, 50), (24, 88, 87, 23), (50, 114, 115, 51), (25, 89, 88, 24), (51, 115, 116, 52), (26, 90, 89, 25), (52, 116, 117, 53), (27, 91, 90, 26), (1, 65, 64, 0), (53, 117, 118, 54), (28, 92, 91, 27), (2, 66, 65, 1), (54, 118, 119, 55), (29, 93, 92, 28), (3, 67, 66, 2), (55, 119, 120, 56), (30, 94, 93, 29), (4, 68, 67, 3), (56, 120, 121, 57), (31, 95, 94, 30), (5, 69, 68, 4), (57, 121, 122, 58), (0, 64, 95, 31), (6, 70, 69, 5), (58, 122, 123, 59), (32, 96, 97, 33)])
me_circle_002.polygons.foreach_set('use_smooth', [True] * 128)
_uv = me_circle_002.uv_layers.new(name='UVMap')
_uv.uv.foreach_set('vector', [0.9347, 0.3874, 0.9347, 0.358, 0.9088, 0.358, 0.9088, 0.3874, 0.9088, 0.2362, 0.9088, 0.2151, 0.883, 0.2151, 0.883, 0.2362, 0.9347, 0.415, 0.9347, 0.3874, 0.9088, 0.3874, 0.9088, 0.415, 0.8313, 0.5221, 0.8313, 0.4972, 0.8054, 0.4972, 0.8054, 0.5221, 0.9347, 0.44, 0.9347, 0.415, 0.9088, 0.415, 0.9088, 0.44, 0.8313, 0.5498, 0.8313, 0.5221, 0.8054, 0.5221, 0.8054, 0.5498, 0.9347, 0.4611, 0.9347, 0.44, 0.9088, 0.44, 0.9088, 0.4611, 0.8313, 0.5791, 0.8313, 0.5498, 0.8054, 0.5498, 0.8054, 0.5791, 0.9347, 0.6301, 0.9347, 0.6024, 0.9088, 0.6024, 0.9088, 0.6301, 0.9347, 0.486, 0.9347, 0.4611, 0.9088, 0.4611, 0.9088, 0.486, 0.8313, 0.6091, 0.8313, 0.5791, 0.8054, 0.5791, 0.8054, 0.6091, 0.9347, 0.655, 0.9347, 0.6301, 0.9088, 0.6301, 0.9088, 0.655, 0.9347, 0.5137, 0.9347, 0.486, 0.9088, 0.486, 0.9088, 0.5137, 0.8313, 0.6385, 0.8313, 0.6091, 0.8054, 0.6091, 0.8054, 0.6385, 0.9088, 0.02118, 0.9088, 0.0, 0.883, 0.0, 0.883, 0.02118, 0.9347, 0.5431, 0.9347, 0.5137, 0.9088, 0.5137, 0.9088, 0.5431, 0.8313, 0.6661, 0.8313, 0.6385, 0.8054, 0.6385, 0.8054, 0.6661, 0.9088, 0.04609, 0.9088, 0.02118, 0.883, 0.02118, 0.883, 0.04609, 0.9347, 0.573, 0.9347, 0.5431, 0.9088, 0.5431, 0.9088, 0.573, 0.8313, 0.691, 0.8313, 0.6661, 0.8054, 0.6661, 0.8054, 0.691, 0.9088, 0.07376, 0.9088, 0.04609, 0.883, 0.04609, 0.883, 0.07376, 0.9347, 0.6024, 0.9347, 0.573, 0.9088, 0.573, 0.9088, 0.6024, 0.9347, 0.2461, 0.9347, 0.2249, 0.9088, 0.2249, 0.9088, 0.2461, 0.9088, 0.1031, 0.9088, 0.07376, 0.883, 0.07376, 0.883, 0.1031, 0.9347, 0.271, 0.9347, 0.2461, 0.9088, 0.2461, 0.9088, 0.271, 0.9088, 0.1331, 0.9088, 0.1031, 0.883, 0.1031, 0.883, 0.1331, 0.9347, 0.2987, 0.9347, 0.271, 0.9088, 0.271, 0.9088, 0.2987, 0.9088, 0.1625, 0.9088, 0.1331, 0.883, 0.1331, 0.883, 0.1625, 0.9347, 0.328, 0.9347, 0.2987, 0.9088, 0.2987, 0.9088, 0.328, 0.9088, 0.1901, 0.9088, 0.1625, 0.883, 0.1625, 0.883, 0.1901, 0.9347, 0.358, 0.9347, 0.328, 0.9088, 0.328, 0.9088, 0.358, 0.9088, 0.2151, 0.9088, 0.1901, 0.883, 0.1901, 0.883, 0.2151, 0.02586, 0.8087, 7.451e-09, 0.8087, 7.451e-09, 0.836, 0.02586, 0.836, 0.07759, 0.9403, 0.05173, 0.9403, 0.05173, 0.96, 0.07759, 0.96, 0.02586, 0.7829, 7.451e-09, 0.7829, 7.451e-09, 0.8087, 0.02586, 0.8087, 0.07759, 0.9171, 0.05173, 0.9171, 0.05173, 0.9403, 0.07759, 0.9403, 0.02586, 0.7597, 7.451e-09, 0.7597, 7.451e-09, 0.7829, 0.02586, 0.7829, 0.07759, 0.8913, 0.05173, 0.8913, 0.05173, 0.9171, 0.07759, 0.9171, 0.883, 0.6726, 0.8571, 0.6726, 0.8571, 0.6923, 0.883, 0.6923, 0.07759, 0.8639, 0.05173, 0.8639, 0.05173, 0.8913, 0.07759, 0.8913, 0.883, 0.5152, 0.8571, 0.5152, 0.8571, 0.541, 0.883, 0.541, 0.883, 0.6494, 0.8571, 0.6494, 0.8571, 0.6726, 0.883, 0.6726, 0.07759, 0.836, 0.05173, 0.836, 0.05173, 0.8639, 0.07759, 0.8639, 0.883, 0.4921, 0.8571, 0.4921, 0.8571, 0.5152, 0.883, 0.5152, 0.883, 0.6236, 0.8571, 0.6236, 0.8571, 0.6494, 0.883, 0.6494, 0.07759, 0.8087, 0.05173, 0.8087, 0.05173, 0.836, 0.07759, 0.836, 0.02586, 0.7794, 0.05173, 0.7794, 0.05173, 0.7597, 0.02586, 0.7597, 0.883, 0.5963, 0.8571, 0.5963, 0.8571, 0.6236, 0.883, 0.6236, 0.07759, 0.7829, 0.05173, 0.7829, 0.05173, 0.8087, 0.07759, 0.8087, 0.02586, 0.8026, 0.05173, 0.8026, 0.05173, 0.7794, 0.02586, 0.7794, 0.883, 0.5684, 0.8571, 0.5684, 0.8571, 0.5963, 0.883, 0.5963, 0.07759, 0.7597, 0.05173, 0.7597, 0.05173, 0.7829, 0.07759, 0.7829, 0.02586, 0.8284, 0.05173, 0.8284, 0.05173, 0.8026, 0.02586, 0.8026, 0.883, 0.541, 0.8571, 0.541, 0.8571, 0.5684, 0.883, 0.5684, 0.02586, 0.9403, 0.0, 0.9403, 0.0, 0.96, 0.02586, 0.96, 0.02586, 0.8558, 0.05173, 0.8558, 0.05173, 0.8284, 0.02586, 0.8284, 0.02586, 0.9171, 0.0, 0.9171, 0.0, 0.9403, 0.02586, 0.9403, 0.02586, 0.8837, 0.05173, 0.8837, 0.05173, 0.8558, 0.02586, 0.8558, 0.02586, 0.8913, 0.0, 0.8913, 0.0, 0.9171, 0.02586, 0.9171, 0.02586, 0.911, 0.05173, 0.911, 0.05173, 0.8837, 0.02586, 0.8837, 0.02586, 0.8639, 0.0, 0.8639, 0.0, 0.8913, 0.02586, 0.8913, 0.02586, 0.9368, 0.05173, 0.9368, 0.05173, 0.911, 0.02586, 0.911, 0.02586, 0.836, 7.451e-09, 0.836, 0.0, 0.8639, 0.02586, 0.8639, 0.02586, 0.96, 0.05173, 0.96, 0.05173, 0.9368, 0.02586, 0.9368, 0.6898, 0.8923, 0.6999, 0.8892, 0.6945, 0.8619, 0.684, 0.8629, 0.3799, 0.833, 0.3903, 0.834, 0.3958, 0.8066, 0.3857, 0.8036, 0.4876, 0.7017, 0.4906, 0.7118, 0.518, 0.7063, 0.517, 0.6959, 0.7013, 0.92, 0.7106, 0.915, 0.6999, 0.8892, 0.6898, 0.8923, 0.3857, 0.8036, 0.3958, 0.8066, 0.4064, 0.7809, 0.3972, 0.7759, 0.517, 0.6959, 0.518, 0.7063, 0.5459, 0.7063, 0.5469, 0.6959, 0.7179, 0.9449, 0.7261, 0.9382, 0.7106, 0.915, 0.7013, 0.92, 0.3972, 0.7759, 0.4064, 0.7809, 0.4219, 0.7577, 0.4138, 0.751, 0.5469, 0.6959, 0.5459, 0.7063, 0.5732, 0.7118, 0.5763, 0.7017, 0.7391, 0.9661, 0.7458, 0.9579, 0.7261, 0.9382, 0.7179, 0.9449, 0.4138, 0.751, 0.4219, 0.7577, 0.4417, 0.7379, 0.435, 0.7298, 0.5763, 0.7017, 0.5732, 0.7118, 0.599, 0.7224, 0.604, 0.7132, 0.764, 0.9827, 0.769, 0.9734, 0.7458, 0.9579, 0.7391, 0.9661, 0.435, 0.7298, 0.4417, 0.7379, 0.4649, 0.7224, 0.4599, 0.7132, 0.604, 0.7132, 0.599, 0.7224, 0.6222, 0.7379, 0.6289, 0.7298, 0.7917, 0.9942, 0.7948, 0.9841, 0.769, 0.9734, 0.764, 0.9827, 0.6289, 0.7298, 0.6222, 0.7379, 0.6419, 0.7577, 0.65, 0.751, 0.8211, 1.0, 0.8221, 0.9895, 0.7948, 0.9841, 0.7917, 0.9942, 0.65, 0.751, 0.6419, 0.7577, 0.6574, 0.7809, 0.6667, 0.7759, 0.851, 1.0, 0.85, 0.9895, 0.8221, 0.9895, 0.8211, 1.0, 0.6667, 0.7759, 0.6574, 0.7809, 0.6681, 0.8066, 0.6781, 0.8036, 0.8804, 0.9942, 0.8774, 0.9841, 0.85, 0.9895, 0.851, 1.0, 0.6781, 0.8036, 0.6681, 0.8066, 0.6735, 0.834, 0.684, 0.833, 0.9081, 0.9827, 0.9031, 0.9734, 0.8774, 0.9841, 0.8804, 0.9942, 0.684, 0.833, 0.6735, 0.834, 0.6735, 0.8619, 0.684, 0.8629, 0.933, 0.9661, 0.9263, 0.9579, 0.9031, 0.9734, 0.9081, 0.9827, 0.684, 0.8629, 0.6735, 0.8619, 0.6681, 0.8892, 0.6781, 0.8923, 0.9542, 0.9449, 0.946, 0.9382, 0.9263, 0.9579, 0.933, 0.9661, 0.6781, 0.8923, 0.6681, 0.8892, 0.6574, 0.915, 0.6667, 0.92, 0.9708, 0.92, 0.9615, 0.915, 0.946, 0.9382, 0.9542, 0.9449, 0.6667, 0.92, 0.6574, 0.915, 0.6419, 0.9382, 0.65, 0.9449, 0.9823, 0.8923, 0.9722, 0.8892, 0.9615, 0.915, 0.9708, 0.92, 0.65, 0.9449, 0.6419, 0.9382, 0.6222, 0.9579, 0.6289, 0.9661, 0.9881, 0.8629, 0.9777, 0.8619, 0.9722, 0.8892, 0.9823, 0.8923, 0.6289, 0.9661, 0.6222, 0.9579, 0.599, 0.9734, 0.604, 0.9827, 0.9881, 0.833, 0.9777, 0.834, 0.9777, 0.8619, 0.9881, 0.8629, 0.604, 0.9827, 0.599, 0.9734, 0.5732, 0.9841, 0.5763, 0.9942, 0.9823, 0.8036, 0.9722, 0.8066, 0.9777, 0.834, 0.9881, 0.833, 0.5763, 0.9942, 0.5732, 0.9841, 0.5459, 0.9895, 0.5469, 1.0, 0.9708, 0.7759, 0.9615, 0.7809, 0.9722, 0.8066, 0.9823, 0.8036, 0.5469, 1.0, 0.5459, 0.9895, 0.518, 0.9895, 0.517, 1.0, 0.9542, 0.751, 0.946, 0.7577, 0.9615, 0.7809, 0.9708, 0.7759, 0.517, 1.0, 0.518, 0.9895, 0.4906, 0.9841, 0.4876, 0.9942, 0.933, 0.7298, 0.9263, 0.7379, 0.946, 0.7577, 0.9542, 0.751, 0.4876, 0.9942, 0.4906, 0.9841, 0.4649, 0.9734, 0.4599, 0.9827, 0.9081, 0.7132, 0.9031, 0.7224, 0.9263, 0.7379, 0.933, 0.7298, 0.7391, 0.7298, 0.7458, 0.7379, 0.769, 0.7224, 0.764, 0.7132, 0.4599, 0.9827, 0.4649, 0.9734, 0.4417, 0.9579, 0.435, 0.9661, 0.8804, 0.7017, 0.8774, 0.7118, 0.9031, 0.7224, 0.9081, 0.7132, 0.7179, 0.751, 0.7261, 0.7577, 0.7458, 0.7379, 0.7391, 0.7298, 0.435, 0.9661, 0.4417, 0.9579, 0.4219, 0.9382, 0.4138, 0.9449, 0.851, 0.6959, 0.85, 0.7063, 0.8774, 0.7118, 0.8804, 0.7017, 0.7013, 0.7759, 0.7106, 0.7809, 0.7261, 0.7577, 0.7179, 0.751, 0.4138, 0.9449, 0.4219, 0.9382, 0.4064, 0.915, 0.3972, 0.92, 0.8211, 0.6959, 0.8221, 0.7063, 0.85, 0.7063, 0.851, 0.6959, 0.6898, 0.8036, 0.6999, 0.8066, 0.7106, 0.7809, 0.7013, 0.7759, 0.3972, 0.92, 0.4064, 0.915, 0.3958, 0.8892, 0.3857, 0.8923, 0.7917, 0.7017, 0.7948, 0.7118, 0.8221, 0.7063, 0.8211, 0.6959, 0.684, 0.833, 0.6945, 0.834, 0.6999, 0.8066, 0.6898, 0.8036, 0.3857, 0.8923, 0.3958, 0.8892, 0.3903, 0.8619, 0.3799, 0.8629, 0.764, 0.7132, 0.769, 0.7224, 0.7948, 0.7118, 0.7917, 0.7017, 0.684, 0.8629, 0.6945, 0.8619, 0.6945, 0.834, 0.684, 0.833, 0.3799, 0.8629, 0.3903, 0.8619, 0.3903, 0.834, 0.3799, 0.833, 0.4599, 0.7132, 0.4649, 0.7224, 0.4906, 0.7118, 0.4876, 0.7017])
me_circle_002.materials.append(mat_bands)
me_circle_002.update()
arm_armature = bpy.data.armatures.new('Armature')  # bones are not reproduced

# ---- objects
ob_icosphere = bpy.data.objects.new('Icosphere', me_icosphere)
ob_cube_006 = bpy.data.objects.new('Cube.006', me_cube_007)
ob_circle = bpy.data.objects.new('Circle', me_circle)
ob_circle_001 = bpy.data.objects.new('Circle.001', me_circle_001)
ob_circle_002 = bpy.data.objects.new('Circle.002', me_circle_002)
ob_armature = bpy.data.objects.new('Armature', arm_armature)

# ---- transforms, parenting, visibility, modifiers, constraints
ob_icosphere.parent = ob_armature
ob_icosphere.matrix_parent_inverse = Matrix(((1.0, 2.384e-07, 0.0, -0.0), (-0.0, 0.0, 1.0, -7.289), (2.384e-07, -1.0, 0.0, -0.0), (-0.0, 0.0, -0.0, 1.0)))
ob_icosphere.location = (0.0, 0.0, 6.558)
ob_icosphere.scale = (0.9264, 0.9264, 0.9264)
ob_cube_006.parent = ob_armature
ob_cube_006.matrix_parent_inverse = Matrix(((1.0, -0.0, 0.0, -0.0), (-0.0, 1.0, -0.0, 0.0), (0.0, -0.0, 1.0, -4.565), (-0.0, 0.0, -0.0, 1.0)))
ob_cube_006.location = (0.0, 0.0, 8.584)
_vg = ob_cube_006.vertex_groups.new(name='Pelvis')
_vg.add([8, 9, 10, 11, 12, 13, 14, 15, 16, 17, 18, 19, 98, 99, 100, 101, 102, 103, 104, 105], 1.0, 'REPLACE')
_vg = ob_cube_006.vertex_groups.new(name='Upperbody')
_vg = ob_cube_006.vertex_groups.new(name='Shoulder.L')
for _i, _w in zip([20, 21, 22, 23, 24, 25, 26, 27, 28, 29, 30, 31, 84, 85, 86, 87, 88, 89], [1.0, 1.0, 1.0, 1.0, 0.5, 1.0, 1.0, 0.5, 1.0, 0.5, 0.5, 1.0, 1.0, 1.0, 0.5, 1.0, 1.0, 0.5]): _vg.add([_i], _w, 'REPLACE')
_vg = ob_cube_006.vertex_groups.new(name='UpperArm.L')
_vg.add([32, 33, 34, 35, 36, 37, 38, 39, 56, 57, 58, 59, 68, 69, 70, 71], 1.0, 'REPLACE')
_vg = ob_cube_006.vertex_groups.new(name='LowerArm.L')
_vg.add([0, 1, 2, 3, 4, 5, 6, 7, 60, 61, 62, 63, 64, 65, 66, 67], 1.0, 'REPLACE')
_vg = ob_cube_006.vertex_groups.new(name='Shoulder.R')
for _i, _w in zip([24, 27, 29, 30, 86, 89, 106, 107, 108, 109, 110, 111, 112, 113, 166, 167, 168, 169], [0.5, 0.5, 0.5, 0.5, 0.5, 0.5, 1.0, 1.0, 1.0, 1.0, 1.0, 1.0, 1.0, 1.0, 1.0, 1.0, 1.0, 1.0]): _vg.add([_i], _w, 'REPLACE')
_vg = ob_cube_006.vertex_groups.new(name='UpperArm.R')
_vg.add([114, 115, 116, 117, 118, 119, 120, 121, 138, 139, 140, 141, 150, 151, 152, 153], 1.0, 'REPLACE')
_vg = ob_cube_006.vertex_groups.new(name='LowerArm.R')
_vg.add([90, 91, 92, 93, 94, 95, 96, 97, 142, 143, 144, 145, 146, 147, 148, 149], 1.0, 'REPLACE')
_vg = ob_cube_006.vertex_groups.new(name='UpperLeg.L')
_vg.add([40, 41, 42, 43, 44, 45, 46, 47, 72, 73, 74, 75, 76, 77, 78, 79], 1.0, 'REPLACE')
_vg = ob_cube_006.vertex_groups.new(name='LowerLeg.L')
_vg.add([48, 49, 50, 51, 52, 53, 54, 55, 80, 81, 82, 83], 1.0, 'REPLACE')
_vg = ob_cube_006.vertex_groups.new(name='UpperLeg.R')
_vg.add([122, 123, 124, 125, 126, 127, 128, 129, 154, 155, 156, 157, 158, 159, 160, 161], 1.0, 'REPLACE')
_vg = ob_cube_006.vertex_groups.new(name='LowerLeg.R')
_vg.add([130, 131, 132, 133, 134, 135, 136, 137, 162, 163, 164, 165], 1.0, 'REPLACE')
_vg = ob_cube_006.vertex_groups.new(name='Sphere')
_m = ob_cube_006.modifiers.new('Subdivision', 'SUBSURF')
_m = ob_cube_006.modifiers.new('Armature', 'ARMATURE')
_m.object = ob_armature
ob_circle.parent = ob_armature
ob_circle.matrix_parent_inverse = Matrix(((1.0, 2.384e-07, 0.0, -0.0), (-0.0, 0.0, 1.0, -7.006), (2.384e-07, -1.0, 0.0, -0.0), (-0.0, 0.0, -0.0, 1.0)))
ob_circle.location = (0.0, 0.0, 6.557)
ob_circle.scale = (0.9264, 0.9264, 0.9264)
_m = ob_circle.modifiers.new('Auto Smooth', 'NODES')
_m.node_group = ng_auto_smooth
_gi = [s.identifier for s in ng_auto_smooth.interface.items_tree if s.item_type == 'SOCKET' and s.in_out == 'INPUT']
_m[_gi[1]] = 0.5236  # Angle
ob_circle_001.parent = ob_armature
ob_circle_001.matrix_parent_inverse = Matrix(((0.6924, 0.0006573, -0.7215, 4.732), (0.6947, -0.2705, 0.6665, -4.818), (-0.1947, -0.9627, -0.1877, 1.231), (-0.0, 0.0, 0.0, 1.0)))
ob_circle_001.location = (0.0, 0.0, 6.557)
ob_circle_001.rotation_euler = (4.978e-08, -0.753, -1.259e-07)
ob_circle_001.scale = (0.9264, 0.9264, 0.9264)
_m = ob_circle_001.modifiers.new('Auto Smooth', 'NODES')
_m.node_group = ng_auto_smooth
_gi = [s.identifier for s in ng_auto_smooth.interface.items_tree if s.item_type == 'SOCKET' and s.in_out == 'INPUT']
_m[_gi[1]] = 0.5236  # Angle
ob_circle_002.parent = ob_armature
ob_circle_002.matrix_parent_inverse = Matrix(((0.6714, 0.001116, 0.7411, -4.861), (-0.7381, 0.09092, 0.6685, -4.832), (-0.06664, -0.9959, 0.06187, -0.4057), (0.0, -0.0, -0.0, 1.0)))
ob_circle_002.location = (0.0, 0.0, 6.557)
ob_circle_002.rotation_euler = (1.985, -2.268, -0.2085)
ob_circle_002.scale = (0.9264, 0.9264, 0.9264)
_m = ob_circle_002.modifiers.new('Auto Smooth', 'NODES')
_m.node_group = ng_auto_smooth
_gi = [s.identifier for s in ng_auto_smooth.interface.items_tree if s.item_type == 'SOCKET' and s.in_out == 'INPUT']
_m[_gi[1]] = 0.5236  # Angle
ob_armature.location = (0.0, 0.0, 4.565)

# ---- collection membership
col_collection.objects.link(ob_icosphere)
col_collection.objects.link(ob_cube_006)
col_collection.objects.link(ob_circle)
col_collection.objects.link(ob_circle_001)
col_collection.objects.link(ob_circle_002)
col_collection.objects.link(ob_armature)

# ---- scene / render settings (as saved in the file)
scene.frame_start = 1; scene.frame_end = 100; scene.frame_set(0)
scene.render.engine = 'BLENDER_EEVEE_NEXT'
scene.cycles.sampling_pattern = 'TABULATED_SOBOL'
scene.cycles.use_light_tree = False
scene.view_settings.view_transform = 'Filmic'
bpy.context.view_layer.update()

# ---- added for rendering (the .blend has no active camera and no usable light): camera, sun
cam_auto = bpy.data.cameras.new('AutoCamera')
cam_auto.lens = 50.0
cam_auto.sensor_width = 36.0
cam_auto.clip_end = 1000.0
ob_auto_camera = bpy.data.objects.new('AutoCamera', cam_auto)
scene.collection.objects.link(ob_auto_camera)
ob_auto_camera.location = (11.6838, -14.0205, 13.872)
ob_auto_camera.rotation_euler = (1.09748, -7.21219e-08, 0.694738)
scene.camera = ob_auto_camera
light_auto_sun = bpy.data.lights.new('AutoSun', 'SUN')
light_auto_sun.energy = 3.0
light_auto_sun.angle = 0.0523599
ob_auto_sun = bpy.data.objects.new('AutoSun', light_auto_sun)
scene.collection.objects.link(ob_auto_sun)
ob_auto_sun.rotation_euler = (0.872665, 0.174533, 0.523599)
bpy.context.view_layer.update()
